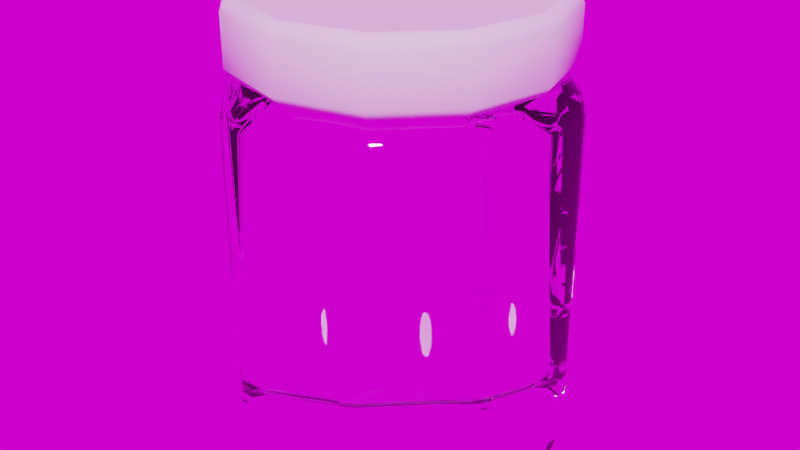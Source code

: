 # Source: JamJar.blend  (saved by Blender 2.91.10; exported with 4.5.12 LTS)
import bpy
from mathutils import Matrix  # noqa: F401  (used for matrix-valued properties, if any)

bpy.ops.wm.read_factory_settings(use_empty=True)
scene = bpy.context.scene
scene.name = 'Scene'

# ---- collections
col_collection = bpy.data.collections.new('Collection'); scene.collection.children.link(col_collection)

# ---- images (referenced by path relative to the original .blend; pixels are not part of the script)
import os
ASSET_DIR = os.environ.get("B2B_ASSET_DIR", "")  # directory of the original .blend (textures are referenced by path, not embedded)
HERE = os.path.dirname(os.path.abspath(__file__))  # packed textures are extracted next to this script under _unpacked/

def load_image(name, relpath, width, height, colorspace="sRGB"):
    """Load a texture the original file referenced (path relative to the .blend, or extracted next to this script)."""
    p = next((c for c in (os.path.join(HERE, relpath), os.path.join(ASSET_DIR, relpath)) if relpath and os.path.exists(c)), "")
    if p:
        img = bpy.data.images.load(p, check_existing=True)
        img.name = name
    else:  # same state as the original file: an image datablock whose file is absent (Cycles renders it pink)
        img = bpy.data.images.new(name, width, height)
        img.source = "FILE"
        img.filepath = "//" + (relpath or name)
    img.colorspace_settings.name = colorspace
    return img
img_pano_outside_jpg = load_image('PANO_OUTSIDE.jpg', 'PANO_OUTSIDE.jpg', 1024, 1024, 'sRGB')

# ---- materials (node trees are filled in below, after node groups)
mat_glass = bpy.data.materials.new('Glass')
mat_glass.surface_render_method = 'BLENDED'
mat_glass.blend_method = 'BLEND'
mat_glass.alpha_threshold = 0.0
mat_glass.use_raytrace_refraction = True
mat_glass.use_screen_refraction = True
mat_glass.use_sss_translucency = True
mat_glass.thickness_mode = 'SLAB'
mat_glass.use_thickness_from_shadow = True
mat_glass.line_color = (0.0, 0.0, 0.0, 1.0)

# ---- node groups
ng_auto_smooth = bpy.data.node_groups.new('Auto Smooth', 'GeometryNodeTree')
_s = ng_auto_smooth.interface.new_socket(name='Geometry', in_out='OUTPUT', socket_type='NodeSocketGeometry')
_s = ng_auto_smooth.interface.new_socket(name='Geometry', in_out='INPUT', socket_type='NodeSocketGeometry')
_s = ng_auto_smooth.interface.new_socket(name='Angle', in_out='INPUT', socket_type='NodeSocketFloat')
_s.subtype = 'ANGLE'
_s.min_value = 0.0
_s.max_value = 3.142
ng_auto_smooth.is_modifier = True
_N = ng_auto_smooth.nodes; _L = ng_auto_smooth.links
n0 = _N.new('NodeGroupOutput'); n0.name = 'Group Output'; n0.location = (480, -100)
n1 = _N.new('NodeGroupInput'); n1.name = 'Group Input'; n1.location = (-420, -300)
n2 = _N.new('NodeGroupInput'); n2.name = 'Group Input.001'; n2.location = (-60, -100)
n3 = _N.new('GeometryNodeSetShadeSmooth'); n3.name = 'Set Shade Smooth'; n3.location = (120, -100)
n3.domain = 'EDGE'
n4 = _N.new('GeometryNodeSetShadeSmooth'); n4.name = 'Set Shade Smooth.001'; n4.location = (300, -100)
n5 = _N.new('GeometryNodeInputMeshEdgeAngle'); n5.name = 'Edge Angle'; n5.location = (-420, -220)
n6 = _N.new('GeometryNodeInputEdgeSmooth'); n6.name = 'Is Edge Smooth'; n6.location = (-60, -160)
n7 = _N.new('GeometryNodeInputShadeSmooth'); n7.name = 'Is Face Smooth'; n7.location = (-240, -340)
n8 = _N.new('FunctionNodeBooleanMath'); n8.name = 'Boolean Math'; n8.location = (-60, -220)
n9 = _N.new('FunctionNodeCompare'); n9.name = 'Compare'; n9.location = (-240, -180)
n9.operation = 'LESS_EQUAL'
_L.new(n5.outputs[0], n9.inputs[0])
_L.new(n4.outputs[0], n0.inputs[0])
_L.new(n1.outputs[1], n9.inputs[1])
_L.new(n9.outputs[0], n8.inputs[0])
_L.new(n7.outputs[0], n8.inputs[1])
_L.new(n2.outputs[0], n3.inputs[0])
_L.new(n6.outputs[0], n3.inputs[1])
_L.new(n3.outputs[0], n4.inputs[0])
_L.new(n8.outputs[0], n3.inputs[2])
n0.is_active_output = True

# ---- material node trees
mat_glass.use_nodes = True; mat_glass.node_tree.nodes.clear()
_N = mat_glass.node_tree.nodes; _L = mat_glass.node_tree.links
n0 = _N.new('ShaderNodeOutputMaterial'); n0.name = 'Material Output'; n0.location = (300, 300)
n1 = _N.new('ShaderNodeBsdfGlass'); n1.name = 'Glass BSDF'; n1.location = (26, 289)
n1.distribution = 'BECKMANN'
n1.inputs[2].default_value = 1.45
_L.new(n1.outputs[0], n0.inputs[0])
n0.is_active_output = True

# ---- world
world_world = bpy.data.worlds.new('World'); scene.world = world_world
world_world.use_nodes = True; world_world.node_tree.nodes.clear()
_N = world_world.node_tree.nodes; _L = world_world.node_tree.links
n0 = _N.new('ShaderNodeOutputWorld'); n0.name = 'World Output'; n0.location = (300, 300)
n1 = _N.new('ShaderNodeBackground'); n1.name = 'Background'; n1.location = (10, 300)
n2 = _N.new('ShaderNodeTexEnvironment'); n2.name = 'Environment Texture'; n2.location = (-266, 302)
n2.image = img_pano_outside_jpg
_L.new(n1.outputs[0], n0.inputs[0])
_L.new(n2.outputs[0], n1.inputs[0])
n0.is_active_output = True
world_world.color = (0.05088, 0.05088, 0.05088)
world_world.use_sun_shadow = False
world_world.sun_shadow_jitter_overblur = 0.0

# ---- meshes
me_cube = bpy.data.meshes.new('Cube')
me_cube.from_pydata([(0.7855, 0.4042, 1.5), (0.8507, 0.247, 1.5), (0.8377, 0.3336, 1.5), (0.247, 0.8507, 1.5), (0.4042, 0.7855, 1.5), (0.3336, 0.8377, 1.5), (0.4042, -0.7855, 1.5), (0.247, -0.8507, 1.5), (0.3336, -0.8377, 1.5), (0.8507, -0.247, 1.5), (0.7855, -0.4042, 1.5), (0.8377, -0.3336, 1.5), (-0.4042, 0.7855, 1.5), (-0.247, 0.8507, 1.5), (-0.3336, 0.8377, 1.5), (-0.8507, 0.247, 1.5), (-0.7855, 0.4042, 1.5), (-0.8377, 0.3336, 1.5), (-0.7855, -0.4042, 1.5), (-0.8507, -0.247, 1.5), (-0.8377, -0.3336, 1.5), (-0.247, -0.8507, 1.5), (-0.4042, -0.7855, 1.5), (-0.3336, -0.8377, 1.5), (0.3832, 0.7173, -1.001), (0.2103, 0.789, -1.001), (0.3029, 0.768, -1.001), (0.2993, 1.0, -0.921), (0.4713, 0.9287, -0.921), (0.3914, 0.9791, -0.921), (0.789, 0.2103, -1.001), (0.7173, 0.3832, -1.001), (0.768, 0.3029, -1.001), (0.9287, 0.4713, -0.921), (1.0, 0.2993, -0.921), (0.9791, 0.3914, -0.921), (0.7173, -0.3832, -1.001), (0.789, -0.2103, -1.001), (0.768, -0.3029, -1.001), (1.0, -0.2993, -0.921), (0.9287, -0.4713, -0.921), (0.9791, -0.3914, -0.921), (0.2103, -0.789, -1.001), (0.3832, -0.7173, -1.001), (0.3029, -0.768, -1.001), (0.4713, -0.9287, -0.921), (0.2993, -1.0, -0.921), (0.3914, -0.9791, -0.921), (-0.7173, 0.3832, -1.001), (-0.789, 0.2103, -1.001), (-0.768, 0.3029, -1.001), (-1.0, 0.2993, -0.921), (-0.9287, 0.4713, -0.921), (-0.9791, 0.3914, -0.921), (-0.2103, 0.789, -1.001), (-0.3832, 0.7173, -1.001), (-0.3029, 0.768, -1.001), (-0.4713, 0.9287, -0.921), (-0.2993, 1.0, -0.921), (-0.3914, 0.9791, -0.921), (-0.3832, -0.7173, -1.001), (-0.2103, -0.789, -1.001), (-0.3029, -0.768, -1.001), (-0.2993, -1.0, -0.921), (-0.4713, -0.9287, -0.921), (-0.3914, -0.9791, -0.921), (-0.789, -0.2103, -1.001), (-0.7173, -0.3832, -1.001), (-0.768, -0.3029, -1.001), (-0.9287, -0.4713, -0.921), (-1.0, -0.2993, -0.921), (-0.9791, -0.3914, -0.921), (0.921, 0.2663, -1.0), (0.8494, 0.4388, -1.0), (0.9, 0.3586, -1.0), (0.4388, 0.8494, -1.0), (0.2663, 0.921, -1.0), (0.3586, 0.9, -1.0), (-0.921, -0.2663, -1.0), (-0.8494, -0.4388, -1.0), (-0.9, -0.3586, -1.0), (-0.4388, -0.8494, -1.0), (-0.2663, -0.921, -1.0), (-0.3586, -0.9, -1.0), (0.2663, -0.921, -1.0), (0.4388, -0.8494, -1.0), (0.3586, -0.9, -1.0), (0.8494, -0.4388, -1.0), (0.921, -0.2663, -1.0), (0.9, -0.3586, -1.0), (-0.2663, 0.921, -1.0), (-0.4388, 0.8494, -1.0), (-0.3586, 0.9, -1.0), (-0.8494, 0.4388, -1.0), (-0.921, 0.2663, -1.0), (-0.9, 0.3586, -1.0), (0.6769, 0.3673, -0.972), (0.7487, 0.1944, -0.972), (0.7276, 0.287, -0.972), (0.1944, 0.7487, -0.972), (0.3673, 0.6769, -0.972), (0.287, 0.7276, -0.972), (-0.6769, -0.3673, -0.972), (-0.7487, -0.1944, -0.972), (-0.7276, -0.287, -0.972), (-0.1944, -0.7487, -0.972), (-0.3673, -0.6769, -0.972), (-0.287, -0.7276, -0.972), (0.3673, -0.6769, -0.972), (0.1944, -0.7487, -0.972), (0.287, -0.7276, -0.972), (0.7487, -0.1944, -0.972), (0.6769, -0.3673, -0.972), (0.7276, -0.287, -0.972), (-0.3673, 0.6769, -0.972), (-0.1944, 0.7487, -0.972), (-0.287, 0.7276, -0.972), (-0.7487, 0.1944, -0.972), (-0.6769, 0.3673, -0.972), (-0.7276, 0.287, -0.972), (0.2988, 0.9976, 1.294), (0.4702, 0.9265, 1.294), (0.3901, 0.9757, 1.295), (0.9265, 0.4702, 1.294), (0.9976, 0.2988, 1.294), (0.9757, 0.3901, 1.295), (-0.2988, -0.9976, 1.294), (-0.4702, -0.9265, 1.294), (-0.3901, -0.9757, 1.295), (-0.9265, -0.4702, 1.294), (-0.9976, -0.2988, 1.294), (-0.9757, -0.3901, 1.295), (0.9976, -0.2988, 1.294), (0.9265, -0.4702, 1.294), (0.9757, -0.3901, 1.295), (0.4702, -0.9265, 1.294), (0.2988, -0.9976, 1.294), (0.3901, -0.9757, 1.295), (-0.9976, 0.2988, 1.294), (-0.9265, 0.4702, 1.294), (-0.9757, 0.3901, 1.295), (-0.4702, 0.9265, 1.294), (-0.2988, 0.9976, 1.294), (-0.3901, 0.9757, 1.295), (0.288, 0.9706, 1.386), (0.2661, 0.9091, 1.454), (0.3777, 0.9459, 1.387), (0.3513, 0.8812, 1.453), (0.431, 0.8406, 1.454), (0.4585, 0.8998, 1.386), (0.9091, 0.2661, 1.454), (0.9706, 0.288, 1.386), (0.8812, 0.3513, 1.453), (0.9459, 0.3777, 1.387), (0.8998, 0.4585, 1.386), (0.8406, 0.431, 1.454), (-0.288, -0.9706, 1.386), (-0.2661, -0.9091, 1.454), (-0.3777, -0.9459, 1.387), (-0.3513, -0.8812, 1.453), (-0.431, -0.8406, 1.454), (-0.4585, -0.8998, 1.386), (-0.9091, -0.2661, 1.454), (-0.9706, -0.288, 1.386), (-0.8812, -0.3513, 1.453), (-0.9459, -0.3777, 1.387), (-0.8998, -0.4585, 1.386), (-0.8406, -0.431, 1.454), (0.9706, -0.288, 1.386), (0.9091, -0.2661, 1.454), (0.9459, -0.3777, 1.387), (0.8812, -0.3513, 1.453), (0.8406, -0.431, 1.454), (0.8998, -0.4585, 1.386), (0.2661, -0.9091, 1.454), (0.288, -0.9706, 1.386), (0.3513, -0.8812, 1.453), (0.3777, -0.9459, 1.387), (0.4585, -0.8998, 1.386), (0.431, -0.8406, 1.454), (-0.9706, 0.288, 1.386), (-0.9091, 0.2661, 1.454), (-0.9459, 0.3777, 1.387), (-0.8812, 0.3513, 1.453), (-0.8406, 0.431, 1.454), (-0.8998, 0.4585, 1.386), (-0.2661, 0.9091, 1.454), (-0.288, 0.9706, 1.386), (-0.3513, 0.8812, 1.453), (-0.3777, 0.9459, 1.387), (-0.4585, 0.8998, 1.386), (-0.431, 0.8406, 1.454), (0.6577, 0.3384, 1.5), (0.7123, 0.2068, 1.5), (0.7014, 0.2793, 1.5), (0.2068, 0.7123, 1.5), (0.3384, 0.6577, 1.5), (0.2793, 0.7014, 1.5), (0.3384, -0.6577, 1.5), (0.2068, -0.7123, 1.5), (0.2793, -0.7014, 1.5), (0.7123, -0.2068, 1.5), (0.6577, -0.3384, 1.5), (0.7014, -0.2793, 1.5), (-0.3384, 0.6577, 1.5), (-0.2068, 0.7123, 1.5), (-0.2793, 0.7014, 1.5), (-0.7123, 0.2068, 1.5), (-0.6577, 0.3384, 1.5), (-0.7014, 0.2793, 1.5), (-0.6577, -0.3384, 1.5), (-0.7123, -0.2068, 1.5), (-0.7014, -0.2793, 1.5), (-0.2068, -0.7123, 1.5), (-0.3384, -0.6577, 1.5), (-0.2793, -0.7014, 1.5)], [], [(36, 43, 108, 112), (11, 9, 201, 203), (60, 67, 102, 106), (42, 61, 105, 109), (123, 33, 28, 121), (48, 55, 114, 118), (141, 57, 52, 139), (70, 51, 94, 78), (58, 142, 120, 27), (64, 127, 129, 69), (135, 45, 40, 133), (70, 130, 138, 51), (73, 75, 28, 33), (34, 124, 132, 39), (91, 93, 52, 57), (46, 136, 126, 63), (30, 37, 111, 97), (54, 25, 99, 115), (79, 81, 64, 69), (85, 87, 40, 45), (66, 49, 117, 103), (31, 24, 75, 73), (88, 72, 34, 39), (55, 48, 93, 91), (46, 63, 82, 84), (76, 90, 58, 27), (43, 36, 87, 85), (25, 54, 90, 76), (61, 42, 84, 82), (37, 30, 72, 88), (49, 66, 78, 94), (67, 60, 81, 79), (24, 31, 96, 100), (4, 0, 155, 148), (10, 6, 179, 172), (22, 18, 167, 160), (20, 164, 167, 18), (16, 12, 191, 184), (120, 144, 146, 122), (2, 152, 155, 0), (126, 156, 158, 128), (34, 72, 74, 35), (35, 74, 73, 33), (76, 27, 29, 77), (77, 29, 28, 75), (70, 78, 80, 71), (71, 80, 79, 69), (82, 63, 65, 83), (83, 65, 64, 81), (46, 84, 86, 47), (47, 86, 85, 45), (88, 39, 41, 89), (89, 41, 40, 87), (58, 90, 92, 59), (59, 92, 91, 57), (94, 51, 53, 95), (95, 53, 52, 93), (124, 34, 35, 125), (125, 35, 33, 123), (27, 120, 122, 29), (29, 122, 121, 28), (57, 141, 143, 59), (59, 143, 142, 58), (133, 40, 41, 134), (134, 41, 39, 132), (136, 46, 47, 137), (137, 47, 45, 135), (127, 64, 65, 128), (128, 65, 63, 126), (51, 138, 140, 53), (53, 140, 139, 52), (69, 129, 131, 71), (71, 131, 130, 70), (72, 30, 32, 74), (74, 32, 31, 73), (25, 76, 77, 26), (26, 77, 75, 24), (78, 66, 68, 80), (80, 68, 67, 79), (61, 82, 83, 62), (62, 83, 81, 60), (84, 42, 44, 86), (86, 44, 43, 85), (37, 88, 89, 38), (38, 89, 87, 36), (90, 54, 56, 92), (92, 56, 55, 91), (49, 94, 95, 50), (50, 95, 93, 48), (48, 118, 119, 50), (50, 119, 117, 49), (102, 67, 68, 104), (104, 68, 66, 103), (24, 100, 101, 26), (26, 101, 99, 25), (114, 55, 56, 116), (116, 56, 54, 115), (42, 109, 110, 44), (44, 110, 108, 43), (111, 37, 38, 113), (113, 38, 36, 112), (30, 97, 98, 32), (32, 98, 96, 31), (60, 106, 107, 62), (62, 107, 105, 61), (187, 144, 120, 142), (149, 154, 123, 121), (1, 9, 169, 150), (7, 21, 157, 174), (175, 156, 126, 136), (161, 166, 129, 127), (19, 15, 181, 162), (169, 9, 11, 171), (132, 168, 170, 134), (173, 178, 135, 133), (7, 174, 176, 8), (181, 15, 17, 183), (138, 180, 182, 140), (185, 190, 141, 139), (13, 186, 188, 14), (189, 143, 141, 190), (14, 188, 191, 12), (183, 17, 16, 184), (140, 182, 185, 139), (177, 137, 135, 178), (8, 176, 179, 6), (171, 11, 10, 172), (134, 170, 173, 133), (165, 131, 129, 166), (163, 180, 138, 130), (159, 23, 22, 160), (128, 158, 161, 127), (153, 125, 123, 154), (151, 168, 132, 124), (147, 5, 4, 148), (122, 146, 149, 121), (157, 21, 23, 159), (1, 150, 152, 2), (145, 3, 5, 147), (187, 142, 143, 189), (19, 162, 164, 20), (163, 130, 131, 165), (175, 136, 137, 177), (151, 124, 125, 153), (189, 190, 191, 188), (187, 189, 188, 186), (183, 184, 185, 182), (181, 183, 182, 180), (177, 178, 179, 176), (175, 177, 176, 174), (171, 172, 173, 170), (169, 171, 170, 168), (165, 166, 167, 164), (163, 165, 164, 162), (159, 160, 161, 158), (157, 159, 158, 156), (153, 154, 155, 152), (151, 153, 152, 150), (147, 148, 149, 146), (145, 147, 146, 144), (156, 175, 174, 157), (168, 151, 150, 169), (144, 187, 186, 145), (190, 185, 184, 191), (180, 163, 162, 181), (166, 161, 160, 167), (178, 173, 172, 179), (154, 149, 148, 155), (13, 3, 145, 186), (21, 7, 199, 213), (4, 5, 197, 196), (0, 4, 196, 192), (10, 11, 203, 202), (1, 2, 194, 193), (9, 1, 193, 201), (7, 8, 200, 199), (2, 0, 192, 194), (8, 6, 198, 200), (12, 16, 208, 204), (23, 21, 213, 215), (17, 15, 207, 209), (22, 23, 215, 214), (3, 13, 205, 195), (16, 17, 209, 208), (15, 19, 211, 207), (19, 20, 212, 211), (13, 14, 206, 205), (20, 18, 210, 212), (6, 10, 202, 198), (5, 3, 195, 197), (14, 12, 204, 206), (18, 22, 214, 210), (118, 114, 116, 115, 99, 101, 100, 96, 98, 97, 111, 113, 112, 108, 110, 109, 105, 107, 106, 102, 104, 103, 117, 119)])
me_cube.polygons.foreach_set('use_smooth', [True] * 193)
_k = set([(24, 26), (24, 31), (25, 26), (25, 54), (27, 29), (27, 58), (28, 29), (28, 33), (29, 122), (30, 32), (30, 37), (31, 32), (33, 35), (34, 35), (34, 39), (35, 125), (36, 38), (36, 43), (37, 38), (39, 41), (40, 41), (40, 45), (41, 134), (42, 44), (42, 61), (43, 44), (45, 47), (46, 47), (46, 63), (47, 137), (48, 50), (48, 55), (49, 50), (49, 66), (51, 53), (51, 70), (52, 53), (52, 57), (53, 140), (54, 56), (55, 56), (57, 59), (58, 59), (59, 143), (60, 62), (60, 67), (61, 62), (63, 65), (64, 65), (64, 69), (65, 128), (66, 68), (67, 68), (69, 71), (70, 71), (71, 131), (96, 98), (96, 100), (97, 98), (97, 111), (99, 101), (99, 115), (100, 101), (102, 104), (102, 106), (103, 104), (103, 117), (105, 107), (105, 109), (106, 107), (108, 110), (108, 112), (109, 110), (111, 113), (112, 113), (114, 116), (114, 118), (115, 116), (117, 119), (118, 119)])
me_cube.attributes.new('sharp_edge', 'BOOLEAN', 'EDGE').data.foreach_set('value', [ (min(e.vertices), max(e.vertices)) in _k for e in me_cube.edges])
_uv = me_cube.uv_layers.new(name='UVMap')
_uv.uv.foreach_set('vector', [0.3333, 0.6695, 0.2945, 0.7083, 0.295, 0.7079, 0.3329, 0.67, 0.6373, 0.6699, 0.6373, 0.6577, 0.6373, 0.6577, 0.6373, 0.6699, 0.2055, 0.7083, 0.1667, 0.6695, 0.1671, 0.67, 0.205, 0.7079, 0.2744, 0.7167, 0.2256, 0.7167, 0.2262, 0.7167, 0.2738, 0.7167, 0.625, 0.5572, 0.3849, 0.5572, 0.3849, 0.4428, 0.625, 0.4428, 0.1667, 0.5805, 0.2055, 0.5417, 0.205, 0.5421, 0.1671, 0.58, 0.625, 0.3072, 0.3849, 0.3072, 0.3849, 0.1928, 0.625, 0.1928, 0.125, 0.6624, 0.125, 0.5876, 0.1349, 0.5917, 0.1349, 0.6583, 0.3849, 0.3376, 0.625, 0.3376, 0.625, 0.4124, 0.3849, 0.4124, 0.3849, 0.008917, 0.625, 0.008909, 0.625, 0.06609, 0.3849, 0.06608, 0.625, 0.8072, 0.3849, 0.8072, 0.3849, 0.6928, 0.625, 0.6928, 0.3849, 0.08758, 0.625, 0.08757, 0.625, 0.1624, 0.3849, 0.1624, 0.3562, 0.5701, 0.3049, 0.5188, 0.3089, 0.5089, 0.3661, 0.5661, 0.3849, 0.5876, 0.625, 0.5876, 0.625, 0.6624, 0.3849, 0.6624, 0.1951, 0.5188, 0.1438, 0.5701, 0.1339, 0.5661, 0.1911, 0.5089, 0.3849, 0.8376, 0.625, 0.8376, 0.625, 0.9124, 0.3849, 0.9124, 0.3417, 0.6006, 0.3417, 0.6494, 0.3417, 0.6488, 0.3417, 0.6012, 0.2256, 0.5333, 0.2744, 0.5333, 0.2738, 0.5333, 0.2262, 0.5333, 0.1438, 0.6799, 0.1951, 0.7312, 0.1911, 0.7411, 0.1339, 0.6839, 0.3049, 0.7312, 0.3562, 0.6799, 0.3661, 0.6839, 0.3089, 0.7411, 0.1583, 0.6494, 0.1583, 0.6006, 0.1583, 0.6012, 0.1583, 0.6488, 0.3333, 0.5805, 0.2945, 0.5417, 0.3049, 0.5188, 0.3562, 0.5701, 0.3651, 0.6583, 0.3651, 0.5917, 0.3849, 0.5876, 0.3849, 0.6624, 0.2055, 0.5417, 0.1667, 0.5805, 0.1438, 0.5701, 0.1951, 0.5188, 0.2874, 0.75, 0.2126, 0.75, 0.2167, 0.7401, 0.2833, 0.7401, 0.2833, 0.5099, 0.2167, 0.5099, 0.2126, 0.5, 0.2874, 0.5, 0.2945, 0.7083, 0.3333, 0.6695, 0.3562, 0.6799, 0.3049, 0.7312, 0.2744, 0.5333, 0.2256, 0.5333, 0.2167, 0.5099, 0.2833, 0.5099, 0.2256, 0.7167, 0.2744, 0.7167, 0.2833, 0.7401, 0.2167, 0.7401, 0.3417, 0.6494, 0.3417, 0.6006, 0.3651, 0.5917, 0.3651, 0.6583, 0.1583, 0.6006, 0.1583, 0.6494, 0.1349, 0.6583, 0.1349, 0.5917, 0.1667, 0.6695, 0.2055, 0.7083, 0.1951, 0.7312, 0.1438, 0.6799, 0.2945, 0.5417, 0.3333, 0.5805, 0.3329, 0.58, 0.295, 0.5421, 0.6964, 0.5209, 0.6459, 0.5714, 0.643, 0.5701, 0.6951, 0.518, 0.6459, 0.6786, 0.6964, 0.7291, 0.6951, 0.732, 0.643, 0.6799, 0.8036, 0.7291, 0.8541, 0.6786, 0.857, 0.6799, 0.8049, 0.732, 0.8627, 0.6699, 0.8649, 0.6708, 0.857, 0.6799, 0.8541, 0.6786, 0.8541, 0.5714, 0.8036, 0.5209, 0.8049, 0.518, 0.857, 0.5701, 0.7126, 0.5, 0.7141, 0.5039, 0.7026, 0.5063, 0.7015, 0.5036, 0.6373, 0.5801, 0.6351, 0.5792, 0.643, 0.5701, 0.6459, 0.5714, 0.7874, 0.75, 0.7859, 0.7461, 0.7974, 0.7437, 0.7985, 0.7464, 0.3849, 0.5876, 0.3651, 0.5917, 0.3651, 0.5791, 0.3821, 0.5756, 0.3736, 0.5756, 0.3651, 0.5791, 0.3562, 0.5701, 0.3661, 0.5661, 0.2833, 0.5099, 0.2874, 0.5, 0.2994, 0.5014, 0.2951, 0.5117, 0.2951, 0.5117, 0.2994, 0.5014, 0.3089, 0.5089, 0.3049, 0.5188, 0.125, 0.6624, 0.1349, 0.6583, 0.1367, 0.6701, 0.1264, 0.6744, 0.1264, 0.6744, 0.1367, 0.6701, 0.1438, 0.6799, 0.1339, 0.6839, 0.2167, 0.7401, 0.2126, 0.75, 0.2006, 0.7486, 0.2049, 0.7383, 0.2049, 0.7383, 0.2006, 0.7486, 0.1911, 0.7411, 0.1951, 0.7312, 0.2874, 0.75, 0.2833, 0.7401, 0.2951, 0.7383, 0.2994, 0.7486, 0.2994, 0.7486, 0.2951, 0.7383, 0.3049, 0.7312, 0.3089, 0.7411, 0.3651, 0.6583, 0.3849, 0.6624, 0.3821, 0.6744, 0.3651, 0.6709, 0.3651, 0.6709, 0.3736, 0.6744, 0.3661, 0.6839, 0.3562, 0.6799, 0.2126, 0.5, 0.2167, 0.5099, 0.2049, 0.5117, 0.2006, 0.5014, 0.2006, 0.5014, 0.2049, 0.5117, 0.1951, 0.5188, 0.1911, 0.5089, 0.1349, 0.5917, 0.125, 0.5876, 0.1264, 0.5756, 0.1367, 0.5799, 0.1367, 0.5799, 0.1264, 0.5756, 0.1339, 0.5661, 0.1438, 0.5701, 0.625, 0.5876, 0.3849, 0.5876, 0.3849, 0.575, 0.625, 0.575, 0.625, 0.575, 0.3849, 0.575, 0.3849, 0.5572, 0.625, 0.5572, 0.3849, 0.4124, 0.625, 0.4124, 0.625, 0.425, 0.3849, 0.425, 0.3849, 0.425, 0.625, 0.425, 0.625, 0.4428, 0.3849, 0.4428, 0.3849, 0.3072, 0.625, 0.3072, 0.625, 0.325, 0.3849, 0.325, 0.3849, 0.325, 0.625, 0.325, 0.625, 0.3376, 0.3849, 0.3376, 0.625, 0.6928, 0.3849, 0.6928, 0.3849, 0.675, 0.625, 0.675, 0.625, 0.675, 0.3849, 0.675, 0.3849, 0.6624, 0.625, 0.6624, 0.625, 0.8376, 0.3849, 0.8376, 0.3849, 0.825, 0.625, 0.825, 0.625, 0.825, 0.3849, 0.825, 0.3849, 0.8072, 0.625, 0.8072, 0.625, 0.008909, 0.3849, 0.008917, 0.3849, 0.0, 0.625, 0.0, 0.625, 0.925, 0.3849, 0.925, 0.3849, 0.9124, 0.625, 0.9124, 0.3849, 0.1624, 0.625, 0.1624, 0.625, 0.175, 0.3849, 0.175, 0.3849, 0.175, 0.625, 0.175, 0.625, 0.1928, 0.3849, 0.1928, 0.3849, 0.06608, 0.625, 0.06609, 0.625, 0.075, 0.3849, 0.075, 0.3849, 0.075, 0.625, 0.075, 0.625, 0.08757, 0.3849, 0.08758, 0.3651, 0.5917, 0.3417, 0.6006, 0.3417, 0.5888, 0.3614, 0.5806, 0.3614, 0.5806, 0.3417, 0.5888, 0.3333, 0.5805, 0.3562, 0.5701, 0.2744, 0.5333, 0.2833, 0.5099, 0.2951, 0.5117, 0.2862, 0.5333, 0.2862, 0.5333, 0.2951, 0.5117, 0.3049, 0.5188, 0.2945, 0.5417, 0.1349, 0.6583, 0.1583, 0.6494, 0.1583, 0.6612, 0.1367, 0.6701, 0.1367, 0.6701, 0.1583, 0.6612, 0.1667, 0.6695, 0.1438, 0.6799, 0.2256, 0.7167, 0.2167, 0.7401, 0.2049, 0.7383, 0.2138, 0.7167, 0.2138, 0.7167, 0.2049, 0.7383, 0.1951, 0.7312, 0.2055, 0.7083, 0.2833, 0.7401, 0.2744, 0.7167, 0.2862, 0.7167, 0.2951, 0.7383, 0.2951, 0.7383, 0.2862, 0.7167, 0.2945, 0.7083, 0.3049, 0.7312, 0.3417, 0.6494, 0.3651, 0.6583, 0.3614, 0.6694, 0.3417, 0.6612, 0.3417, 0.6612, 0.3614, 0.6694, 0.3562, 0.6799, 0.3333, 0.6695, 0.2167, 0.5099, 0.2256, 0.5333, 0.2138, 0.5333, 0.2049, 0.5117, 0.2049, 0.5117, 0.2138, 0.5333, 0.2055, 0.5417, 0.1951, 0.5188, 0.1583, 0.6006, 0.1349, 0.5917, 0.1367, 0.5799, 0.1583, 0.5888, 0.1583, 0.5888, 0.1367, 0.5799, 0.1438, 0.5701, 0.1667, 0.5805, 0.1667, 0.5805, 0.1671, 0.58, 0.1592, 0.5892, 0.1583, 0.5888, 0.1583, 0.5888, 0.1592, 0.5892, 0.1583, 0.6012, 0.1583, 0.6006, 0.1671, 0.67, 0.1667, 0.6695, 0.1583, 0.6612, 0.1592, 0.6608, 0.1592, 0.6608, 0.1583, 0.6612, 0.1583, 0.6494, 0.1583, 0.6488, 0.2945, 0.5417, 0.295, 0.5421, 0.2858, 0.5342, 0.2862, 0.5333, 0.2862, 0.5333, 0.2858, 0.5342, 0.2738, 0.5333, 0.2744, 0.5333, 0.205, 0.5421, 0.2055, 0.5417, 0.2138, 0.5333, 0.2142, 0.5342, 0.2142, 0.5342, 0.2138, 0.5333, 0.2256, 0.5333, 0.2262, 0.5333, 0.2744, 0.7167, 0.2738, 0.7167, 0.2858, 0.7158, 0.2862, 0.7167, 0.2862, 0.7167, 0.2858, 0.7158, 0.295, 0.7079, 0.2945, 0.7083, 0.3417, 0.6488, 0.3417, 0.6494, 0.3417, 0.6612, 0.3408, 0.6608, 0.3408, 0.6608, 0.3417, 0.6612, 0.3333, 0.6695, 0.3329, 0.67, 0.3417, 0.6006, 0.3417, 0.6012, 0.3408, 0.5892, 0.3417, 0.5888, 0.3417, 0.5888, 0.3408, 0.5892, 0.3329, 0.58, 0.3333, 0.5805, 0.2055, 0.7083, 0.205, 0.7079, 0.2142, 0.7158, 0.2138, 0.7167, 0.2138, 0.7167, 0.2142, 0.7158, 0.2262, 0.7167, 0.2256, 0.7167, 0.7859, 0.5039, 0.7141, 0.5039, 0.7126, 0.5, 0.7874, 0.5, 0.6928, 0.5127, 0.6377, 0.5678, 0.6339, 0.5661, 0.6911, 0.5089, 0.6373, 0.5923, 0.6373, 0.6577, 0.6343, 0.6589, 0.6343, 0.5911, 0.7173, 0.7377, 0.7827, 0.7377, 0.7839, 0.7407, 0.7161, 0.7407, 0.7141, 0.7461, 0.7859, 0.7461, 0.7874, 0.75, 0.7126, 0.75, 0.8072, 0.7373, 0.8623, 0.6822, 0.8661, 0.6839, 0.8089, 0.7411, 0.8627, 0.6577, 0.8627, 0.5923, 0.8657, 0.5911, 0.8657, 0.6589, 0.6343, 0.6589, 0.6373, 0.6577, 0.6373, 0.6699, 0.6351, 0.6708, 0.625, 0.6624, 0.6289, 0.6609, 0.6313, 0.6724, 0.6286, 0.6735, 0.6377, 0.6822, 0.6928, 0.7373, 0.6911, 0.7411, 0.6339, 0.6839, 0.7173, 0.7377, 0.7161, 0.7407, 0.7042, 0.7399, 0.7051, 0.7377, 0.8657, 0.5911, 0.8627, 0.5923, 0.8627, 0.5801, 0.8649, 0.5792, 0.875, 0.5876, 0.8711, 0.5891, 0.8687, 0.5776, 0.8714, 0.5765, 0.8623, 0.5678, 0.8072, 0.5127, 0.8089, 0.5089, 0.8661, 0.5661, 0.7827, 0.5123, 0.7839, 0.5093, 0.7958, 0.5101, 0.7949, 0.5123, 0.7974, 0.5063, 0.7985, 0.5036, 0.8089, 0.5089, 0.8072, 0.5127, 0.7949, 0.5123, 0.7958, 0.5101, 0.8049, 0.518, 0.8036, 0.5209, 0.8649, 0.5792, 0.8627, 0.5801, 0.8541, 0.5714, 0.857, 0.5701, 0.8714, 0.5765, 0.8687, 0.5776, 0.8623, 0.5678, 0.8661, 0.5661, 0.7026, 0.7437, 0.7015, 0.7464, 0.6911, 0.7411, 0.6928, 0.7373, 0.7051, 0.7377, 0.7042, 0.7399, 0.6951, 0.732, 0.6964, 0.7291, 0.6351, 0.6708, 0.6373, 0.6699, 0.6459, 0.6786, 0.643, 0.6799, 0.6286, 0.6735, 0.6313, 0.6724, 0.6377, 0.6822, 0.6339, 0.6839, 0.8687, 0.6724, 0.8714, 0.6735, 0.8661, 0.6839, 0.8623, 0.6822, 0.8711, 0.6609, 0.8711, 0.5891, 0.875, 0.5876, 0.875, 0.6624, 0.7958, 0.7399, 0.7949, 0.7377, 0.8036, 0.7291, 0.8049, 0.732, 0.7985, 0.7464, 0.7974, 0.7437, 0.8072, 0.7373, 0.8089, 0.7411, 0.6313, 0.5776, 0.6286, 0.5765, 0.6339, 0.5661, 0.6377, 0.5678, 0.6289, 0.5891, 0.6289, 0.6609, 0.625, 0.6624, 0.625, 0.5876, 0.7042, 0.5101, 0.7051, 0.5123, 0.6964, 0.5209, 0.6951, 0.518, 0.7015, 0.5036, 0.7026, 0.5063, 0.6928, 0.5127, 0.6911, 0.5089, 0.7839, 0.7407, 0.7827, 0.7377, 0.7949, 0.7377, 0.7958, 0.7399, 0.6373, 0.5923, 0.6343, 0.5911, 0.6351, 0.5792, 0.6373, 0.5801, 0.7161, 0.5093, 0.7173, 0.5123, 0.7051, 0.5123, 0.7042, 0.5101, 0.7859, 0.5039, 0.7874, 0.5, 0.7985, 0.5036, 0.7974, 0.5063, 0.8627, 0.6577, 0.8657, 0.6589, 0.8649, 0.6708, 0.8627, 0.6699, 0.8711, 0.6609, 0.875, 0.6624, 0.8714, 0.6735, 0.8687, 0.6724, 0.7141, 0.7461, 0.7126, 0.75, 0.7015, 0.7464, 0.7026, 0.7437, 0.6289, 0.5891, 0.625, 0.5876, 0.6286, 0.5765, 0.6313, 0.5776, 0.7974, 0.5063, 0.8072, 0.5127, 0.8049, 0.518, 0.7958, 0.5101, 0.7859, 0.5039, 0.7974, 0.5063, 0.7958, 0.5101, 0.7839, 0.5093, 0.8649, 0.5792, 0.857, 0.5701, 0.8623, 0.5678, 0.8687, 0.5776, 0.8657, 0.5911, 0.8649, 0.5792, 0.8687, 0.5776, 0.8711, 0.5891, 0.7026, 0.7437, 0.6928, 0.7373, 0.6951, 0.732, 0.7042, 0.7399, 0.7141, 0.7461, 0.7026, 0.7437, 0.7042, 0.7399, 0.7161, 0.7407, 0.6351, 0.6708, 0.643, 0.6799, 0.6377, 0.6822, 0.6313, 0.6724, 0.6343, 0.6589, 0.6351, 0.6708, 0.6313, 0.6724, 0.6289, 0.6609, 0.8687, 0.6724, 0.8623, 0.6822, 0.857, 0.6799, 0.8649, 0.6708, 0.8711, 0.6609, 0.8687, 0.6724, 0.8649, 0.6708, 0.8657, 0.6589, 0.7958, 0.7399, 0.8049, 0.732, 0.8072, 0.7373, 0.7974, 0.7437, 0.7839, 0.7407, 0.7958, 0.7399, 0.7974, 0.7437, 0.7859, 0.7461, 0.6313, 0.5776, 0.6377, 0.5678, 0.643, 0.5701, 0.6351, 0.5792, 0.6289, 0.5891, 0.6313, 0.5776, 0.6351, 0.5792, 0.6343, 0.5911, 0.7042, 0.5101, 0.6951, 0.518, 0.6928, 0.5127, 0.7026, 0.5063, 0.7161, 0.5093, 0.7042, 0.5101, 0.7026, 0.5063, 0.7141, 0.5039, 0.7859, 0.7461, 0.7141, 0.7461, 0.7161, 0.7407, 0.7839, 0.7407, 0.6289, 0.6609, 0.6289, 0.5891, 0.6343, 0.5911, 0.6343, 0.6589, 0.7141, 0.5039, 0.7859, 0.5039, 0.7839, 0.5093, 0.7161, 0.5093, 0.8072, 0.5127, 0.8623, 0.5678, 0.857, 0.5701, 0.8049, 0.518, 0.8711, 0.5891, 0.8711, 0.6609, 0.8657, 0.6589, 0.8657, 0.5911, 0.8623, 0.6822, 0.8072, 0.7373, 0.8049, 0.732, 0.857, 0.6799, 0.6928, 0.7373, 0.6377, 0.6822, 0.643, 0.6799, 0.6951, 0.732, 0.6377, 0.5678, 0.6928, 0.5127, 0.6951, 0.518, 0.643, 0.5701, 0.7827, 0.5123, 0.7173, 0.5123, 0.7161, 0.5093, 0.7839, 0.5093, 0.7827, 0.7377, 0.7173, 0.7377, 0.7173, 0.7377, 0.7827, 0.7377, 0.6964, 0.5209, 0.7051, 0.5123, 0.7051, 0.5123, 0.6964, 0.5209, 0.6459, 0.5714, 0.6964, 0.5209, 0.6964, 0.5209, 0.6459, 0.5714, 0.6459, 0.6786, 0.6373, 0.6699, 0.6373, 0.6699, 0.6459, 0.6786, 0.6373, 0.5923, 0.6373, 0.5801, 0.6373, 0.5801, 0.6373, 0.5923, 0.6373, 0.6577, 0.6373, 0.5923, 0.6373, 0.5923, 0.6373, 0.6577, 0.7173, 0.7377, 0.7051, 0.7377, 0.7051, 0.7377, 0.7173, 0.7377, 0.6373, 0.5801, 0.6459, 0.5714, 0.6459, 0.5714, 0.6373, 0.5801, 0.7051, 0.7377, 0.6964, 0.7291, 0.6964, 0.7291, 0.7051, 0.7377, 0.8036, 0.5209, 0.8541, 0.5714, 0.8541, 0.5714, 0.8036, 0.5209, 0.7949, 0.7377, 0.7827, 0.7377, 0.7827, 0.7377, 0.7949, 0.7377, 0.8627, 0.5801, 0.8627, 0.5923, 0.8627, 0.5923, 0.8627, 0.5801, 0.8036, 0.7291, 0.7949, 0.7377, 0.7949, 0.7377, 0.8036, 0.7291, 0.7173, 0.5123, 0.7827, 0.5123, 0.7827, 0.5123, 0.7173, 0.5123, 0.8541, 0.5714, 0.8627, 0.5801, 0.8627, 0.5801, 0.8541, 0.5714, 0.8627, 0.5923, 0.8627, 0.6577, 0.8627, 0.6577, 0.8627, 0.5923, 0.8627, 0.6577, 0.8627, 0.6699, 0.8627, 0.6699, 0.8627, 0.6577, 0.7827, 0.5123, 0.7949, 0.5123, 0.7949, 0.5123, 0.7827, 0.5123, 0.8627, 0.6699, 0.8541, 0.6786, 0.8541, 0.6786, 0.8627, 0.6699, 0.6964, 0.7291, 0.6459, 0.6786, 0.6459, 0.6786, 0.6964, 0.7291, 0.7051, 0.5123, 0.7173, 0.5123, 0.7173, 0.5123, 0.7051, 0.5123, 0.7949, 0.5123, 0.8036, 0.5209, 0.8036, 0.5209, 0.7949, 0.5123, 0.8541, 0.6786, 0.8036, 0.7291, 0.8036, 0.7291, 0.8541, 0.6786, 0.1671, 0.58, 0.205, 0.5421, 0.2142, 0.5342, 0.2262, 0.5333, 0.2738, 0.5333, 0.2858, 0.5342, 0.295, 0.5421, 0.3329, 0.58, 0.3408, 0.5892, 0.3417, 0.6012, 0.3417, 0.6488, 0.3408, 0.6608, 0.3329, 0.67, 0.295, 0.7079, 0.2858, 0.7158, 0.2738, 0.7167, 0.2262, 0.7167, 0.2142, 0.7158, 0.205, 0.7079, 0.1671, 0.67, 0.1592, 0.6608, 0.1583, 0.6488, 0.1583, 0.6012, 0.1592, 0.5892])
me_cube.materials.append(mat_glass)
me_cube.use_remesh_preserve_volume = False
me_cube.use_remesh_preserve_attributes = False
me_cube.use_mirror_vertex_groups = False
me_cube.update()
me_circle = bpy.data.meshes.new('Circle')
me_circle.from_pydata([(1.125e-09, 0.8868, -0.006641), (-0.4434, 0.768, -0.006641), (-0.768, 0.4434, -0.006641), (-0.8868, -5.451e-08, -0.006641), (-0.768, -0.4434, -0.006641), (-0.4434, -0.768, -0.006641), (-1.328e-07, -0.8868, -0.006641), (0.4434, -0.768, -0.006641), (0.768, -0.4434, -0.006641), (0.8868, -4.28e-07, -0.006641), (0.768, 0.4434, -0.006641), (0.4434, 0.768, -0.006641), (-1.676e-08, 0.9119, 0.4301), (7.72e-11, 0.9845, 0.36), (-4.889e-09, 0.9632, 0.4096), (-0.4922, 0.8526, 0.36), (-0.456, 0.7897, 0.4301), (-0.4816, 0.8342, 0.4096), (-0.8526, 0.4922, 0.36), (-0.7897, 0.456, 0.4301), (-0.8342, 0.4816, 0.4096), (-0.9845, -4.512e-08, 0.36), (-0.9119, -3.539e-08, 0.4301), (-0.9632, -4.238e-08, 0.4096), (-0.8526, -0.4922, 0.36), (-0.7897, -0.456, 0.4301), (-0.8342, -0.4816, 0.4096), (-0.4922, -0.8526, 0.36), (-0.456, -0.7897, 0.4301), (-0.4816, -0.8342, 0.4096), (-1.486e-07, -0.9845, 0.36), (-1.304e-07, -0.9119, 0.4301), (-1.432e-07, -0.9632, 0.4096), (0.4922, -0.8526, 0.36), (0.456, -0.7897, 0.4301), (0.4816, -0.8342, 0.4096), (0.8526, -0.4922, 0.36), (0.7897, -0.456, 0.4301), (0.8342, -0.4816, 0.4096), (0.9845, -4.598e-07, 0.36), (0.9119, -3.967e-07, 0.4301), (0.9632, -4.414e-07, 0.4096), (0.8526, 0.4922, 0.36), (0.7897, 0.456, 0.4301), (0.8342, 0.4816, 0.4096), (0.4922, 0.8526, 0.36), (0.456, 0.7897, 0.4301), (0.4816, 0.8342, 0.4096), (7.72e-11, 0.9845, 0.05763), (5.429e-10, 0.941, 0.005175), (-0.4705, 0.815, 0.005175), (-0.4922, 0.8526, 0.05763), (-0.815, 0.4705, 0.005175), (-0.8526, 0.4922, 0.05763), (-0.941, -4.929e-08, 0.005175), (-0.9845, -4.512e-08, 0.05763), (-0.815, -0.4705, 0.005175), (-0.8526, -0.4922, 0.05763), (-0.4705, -0.815, 0.005175), (-0.4922, -0.8526, 0.05763), (-1.415e-07, -0.941, 0.005175), (-1.486e-07, -0.9845, 0.05763), (0.4705, -0.815, 0.005175), (0.4922, -0.8526, 0.05763), (0.815, -0.4705, 0.005175), (0.8526, -0.4922, 0.05763), (0.941, -4.457e-07, 0.005175), (0.9845, -4.598e-07, 0.05763), (0.815, 0.4705, 0.005175), (0.8526, 0.4922, 0.05763), (0.4705, 0.815, 0.005175), (0.4922, 0.8526, 0.05763)], [], [(59, 61, 30, 27), (50, 49, 0, 1), (53, 55, 21, 18), (67, 69, 42, 39), (61, 63, 33, 30), (55, 57, 24, 21), (69, 71, 45, 42), (63, 65, 36, 33), (57, 59, 27, 24), (71, 48, 13, 45), (65, 67, 39, 36), (60, 58, 5, 6), (49, 70, 11, 0), (54, 52, 2, 3), (68, 66, 9, 10), (62, 60, 6, 7), (56, 54, 3, 4), (70, 68, 10, 11), (64, 62, 7, 8), (58, 56, 4, 5), (52, 50, 1, 2), (66, 64, 8, 9), (51, 53, 18, 15), (16, 12, 14, 17), (17, 14, 13, 15), (19, 16, 17, 20), (20, 17, 15, 18), (22, 19, 20, 23), (23, 20, 18, 21), (25, 22, 23, 26), (26, 23, 21, 24), (28, 25, 26, 29), (29, 26, 24, 27), (31, 28, 29, 32), (32, 29, 27, 30), (34, 31, 32, 35), (35, 32, 30, 33), (37, 34, 35, 38), (38, 35, 33, 36), (40, 37, 38, 41), (41, 38, 36, 39), (43, 40, 41, 44), (44, 41, 39, 42), (46, 43, 44, 47), (47, 44, 42, 45), (12, 46, 47, 14), (14, 47, 45, 13), (16, 19, 22, 25, 28, 31, 34, 37, 40, 43, 46, 12), (51, 48, 49, 50), (53, 51, 50, 52), (55, 53, 52, 54), (57, 55, 54, 56), (59, 57, 56, 58), (61, 59, 58, 60), (63, 61, 60, 62), (65, 63, 62, 64), (67, 65, 64, 66), (69, 67, 66, 68), (71, 69, 68, 70), (48, 71, 70, 49), (48, 51, 15, 13)])
me_circle.polygons.foreach_set('use_smooth', [True] * 61)
_k = set([(12, 16), (12, 46), (16, 19), (19, 22), (22, 25), (25, 28), (28, 31), (31, 34), (34, 37), (37, 40), (40, 43), (43, 46)])
me_circle.attributes.new('sharp_edge', 'BOOLEAN', 'EDGE').data.foreach_set('value', [ (min(e.vertices), max(e.vertices)) in _k for e in me_circle.edges])
_uv = me_circle.uv_layers.new(name='UVMap')
_uv.uv.foreach_set('vector', [0.0, 0.0, 0.0, 0.0, 0.0, 0.0, 0.0, 0.0, 0.0, 0.0, 0.0, 0.0, 0.0, 0.0, 0.0, 0.0, 0.0, 0.0, 0.0, 0.0, 0.0, 0.0, 0.0, 0.0, 0.0, 0.0, 0.0, 0.0, 0.0, 0.0, 0.0, 0.0, 0.0, 0.0, 0.0, 0.0, 0.0, 0.0, 0.0, 0.0, 0.0, 0.0, 0.0, 0.0, 0.0, 0.0, 0.0, 0.0, 0.0, 0.0, 0.0, 0.0, 0.0, 0.0, 0.0, 0.0, 0.0, 0.0, 0.0, 0.0, 0.0, 0.0, 0.0, 0.0, 0.0, 0.0, 0.0, 0.0, 0.0, 0.0, 0.0, 0.0, 0.0, 0.0, 0.0, 0.0, 0.0, 0.0, 0.0, 0.0, 0.0, 0.0, 0.0, 0.0, 0.0, 0.0, 0.0, 0.0, 0.0, 0.0, 0.0, 0.0, 0.0, 0.0, 0.0, 0.0, 0.0, 0.0, 0.0, 0.0, 0.0, 0.0, 0.0, 0.0, 0.0, 0.0, 0.0, 0.0, 0.0, 0.0, 0.0, 0.0, 0.0, 0.0, 0.0, 0.0, 0.0, 0.0, 0.0, 0.0, 0.0, 0.0, 0.0, 0.0, 0.0, 0.0, 0.0, 0.0, 0.0, 0.0, 0.0, 0.0, 0.0, 0.0, 0.0, 0.0, 0.0, 0.0, 0.0, 0.0, 0.0, 0.0, 0.0, 0.0, 0.0, 0.0, 0.0, 0.0, 0.0, 0.0, 0.0, 0.0, 0.0, 0.0, 0.0, 0.0, 0.0, 0.0, 0.0, 0.0, 0.0, 0.0, 0.0, 0.0, 0.0, 0.0, 0.0, 0.0, 0.0, 0.0, 0.0, 0.0, 0.0, 0.0, 0.0, 0.0, 0.0, 0.0, 0.0, 0.0, 0.0, 0.0, 0.0, 0.0, 0.0, 0.0, 0.0, 0.0, 0.0, 0.0, 0.0, 0.0, 0.0, 0.0, 0.0, 0.0, 0.0, 0.0, 0.0, 0.0, 0.0, 0.0, 0.0, 0.0, 0.0, 0.0, 0.0, 0.0, 0.0, 0.0, 0.0, 0.0, 0.0, 0.0, 0.0, 0.0, 0.0, 0.0, 0.0, 0.0, 0.0, 0.0, 0.0, 0.0, 0.0, 0.0, 0.0, 0.0, 0.0, 0.0, 0.0, 0.0, 0.0, 0.0, 0.0, 0.0, 0.0, 0.0, 0.0, 0.0, 0.0, 0.0, 0.0, 0.0, 0.0, 0.0, 0.0, 0.0, 0.0, 0.0, 0.0, 0.0, 0.0, 0.0, 0.0, 0.0, 0.0, 0.0, 0.0, 0.0, 0.0, 0.0, 0.0, 0.0, 0.0, 0.0, 0.0, 0.0, 0.0, 0.0, 0.0, 0.0, 0.0, 0.0, 0.0, 0.0, 0.0, 0.0, 0.0, 0.0, 0.0, 0.0, 0.0, 0.0, 0.0, 0.0, 0.0, 0.0, 0.0, 0.0, 0.0, 0.0, 0.0, 0.0, 0.0, 0.0, 0.0, 0.0, 0.0, 0.0, 0.0, 0.0, 0.0, 0.0, 0.0, 0.0, 0.0, 0.0, 0.0, 0.0, 0.0, 0.0, 0.0, 0.0, 0.0, 0.0, 0.0, 0.0, 0.0, 0.0, 0.0, 0.0, 0.0, 0.0, 0.0, 0.0, 0.0, 0.0, 0.0, 0.0, 0.0, 0.0, 0.0, 0.0, 0.0, 0.0, 0.0, 0.0, 0.0, 0.0, 0.0, 0.0, 0.0, 0.0, 0.0, 0.0, 0.0, 0.0, 0.0, 0.0, 0.0, 0.0, 0.0, 0.0, 0.0, 0.0, 0.0, 0.0, 0.0, 0.0, 0.0, 0.0, 0.0, 0.0, 0.0, 0.0, 0.0, 0.0, 0.0, 0.0, 0.0, 0.0, 0.0, 0.0, 0.0, 0.0, 0.0, 0.0, 0.0, 0.0, 0.0, 0.0, 0.0, 0.0, 0.0, 0.0, 0.0, 0.0, 0.0, 0.0, 0.0, 0.0, 0.0, 0.0, 0.0, 0.0, 0.0, 0.0, 0.0, 0.0, 0.0, 0.0, 0.0, 0.0, 0.0, 0.0, 0.0, 0.0, 0.0, 0.0, 0.0, 0.0, 0.0, 0.0, 0.0, 0.0, 0.0, 0.0, 0.0, 0.0, 0.0, 0.0, 0.0, 0.0, 0.0, 0.0, 0.0, 0.0, 0.0, 0.0, 0.0, 0.0, 0.0, 0.0, 0.0, 0.0, 0.0, 0.0, 0.0, 0.0, 0.0, 0.0, 0.0, 0.0, 0.0, 0.0, 0.0, 0.0, 0.0, 0.0, 0.0, 0.0, 0.0, 0.0, 0.0, 0.0, 0.0, 0.0, 0.0, 0.0, 0.0, 0.0, 0.0, 0.0, 0.0, 0.0, 0.0, 0.0, 0.0, 0.0, 0.0, 0.0, 0.0, 0.0, 0.0, 0.0, 0.0, 0.0, 0.0, 0.0, 0.0, 0.0, 0.0, 0.0, 0.0, 0.0, 0.0, 0.0, 0.0, 0.0, 0.0, 0.0, 0.0, 0.0, 0.0, 0.0, 0.0, 0.0, 0.0, 0.0, 0.0, 0.0, 0.0, 0.0])
me_circle.use_remesh_fix_poles = True
me_circle.use_remesh_preserve_attributes = False
me_circle.use_mirror_vertex_groups = False
me_circle.update()
me_cube_001 = bpy.data.meshes.new('Cube.001')
me_cube_001.from_pydata([(0.1172, 0.8688, 0.182), (0.5069, 0.7072, 0.182), (-0.1172, 0.8688, 0.182), (0.1327, 0.9133, 0.1791), (0.5275, 0.7495, 0.1791), (-0.1327, 0.9133, 0.1791), (0.1485, 0.9583, 0.1211), (0.1335, 0.9146, 0.0621), (0.5481, 0.7925, 0.1212), (-0.1485, 0.9583, 0.1211), (-0.1335, 0.9146, 0.0621), (-0.5481, 0.7925, 0.1213), (-0.5288, 0.7507, 0.06217), (-0.5274, 0.7495, 0.1791), (-0.7925, 0.5481, 0.1233), (-0.7493, 0.5273, 0.1792), (-0.9583, 0.1485, 0.1232), (-0.7509, 0.5289, 0.06226), (-0.9149, 0.1336, 0.06223), (-0.7452, 0.5279, 0.06586), (-0.9101, 0.1306, 0.06585), (-0.7439, 0.5269, 0.05216), (-0.5279, 0.7452, 0.06586), (-0.1306, 0.9101, 0.06585), (-0.5269, 0.7439, 0.05216), (-0.1304, 0.9086, 0.05216), (-0.5277, 0.7488, 0.05689), (-0.1331, 0.9126, 0.05691), (-0.7488, 0.5277, 0.05689), (-0.5482, 0.7925, -0.001036), (-0.5274, 0.7485, -0.05685), (-0.1486, 0.9583, -0.001035), (-0.7925, 0.5482, -0.001036), (-0.7485, 0.5274, -0.05685), (-0.9583, 0.1486, -0.001035), (-0.9122, 0.133, -0.05687), (-0.9583, -0.1486, -0.001035), (-0.9126, 0.1331, 0.05691), (-0.9126, -0.1331, 0.05691), (-0.9086, 0.1304, 0.05216), (-0.9086, -0.1304, 0.05216), (-0.7439, -0.5269, 0.05216), (-0.9101, -0.1306, 0.06585), (-0.7452, -0.5279, 0.06586), (-0.9147, -0.1335, 0.06214), (-0.9583, -0.1485, 0.1213), (-0.7507, -0.5288, 0.06217), (-0.7925, -0.5481, 0.1213), (-0.5288, -0.7508, 0.06222), (-0.1335, -0.9148, 0.06219), (-0.5279, -0.7452, 0.06586), (-0.5481, -0.7925, 0.1231), (-0.5274, -0.7494, 0.1792), (-0.1485, -0.9583, 0.1215), (-0.1326, -0.9132, 0.1792), (0.1485, -0.9583, 0.1232), (0.1326, -0.9131, 0.1792), (0.5481, -0.7925, 0.1233), (0.1336, -0.9149, 0.06223), (0.5289, -0.7509, 0.06226), (0.1306, -0.9101, 0.06585), (0.5279, -0.7452, 0.06586), (0.1304, -0.9086, 0.05216), (-0.1306, -0.9101, 0.06585), (-0.1304, -0.9086, 0.05216), (-0.5269, -0.7439, 0.05216), (-0.1331, -0.9126, 0.05691), (-0.5277, -0.7488, 0.05689), (0.1331, -0.9126, 0.05691), (-0.1486, -0.9583, -0.001035), (-0.133, -0.9122, -0.05687), (-0.5482, -0.7925, -0.001036), (0.1486, -0.9583, -0.001035), (0.5482, -0.7925, -0.001036), (0.133, -0.9122, -0.05687), (0.5274, -0.7485, -0.05685), (0.1304, -0.9086, -0.05195), (0.5269, -0.7439, -0.05195), (0.1306, -0.9101, -0.06564), (-0.1304, -0.9086, -0.05195), (-0.5269, -0.7439, -0.05195), (-0.1306, -0.9101, -0.06564), (-0.5279, -0.7452, -0.06566), (-0.1335, -0.9148, -0.06198), (-0.1482, -0.9584, -0.1213), (-0.5289, -0.7509, -0.06206), (0.1336, -0.9149, -0.06202), (0.5289, -0.7509, -0.0621), (0.1482, -0.9584, -0.123), (0.1401, -0.9114, -0.179), (0.5483, -0.7924, -0.1232), (0.5216, -0.753, -0.1791), (0.7924, -0.5483, -0.1232), (0.753, -0.5216, -0.1791), (0.9584, -0.1482, -0.1232), (0.7509, -0.5289, -0.0621), (0.915, -0.1336, -0.06207), (0.7452, -0.5279, -0.06566), (0.7439, -0.5269, -0.05195), (0.9101, -0.1306, -0.06564), (0.5279, -0.7452, -0.06566), (0.9086, -0.1304, -0.05195), (0.9101, 0.1306, -0.06564), (0.9086, 0.1304, -0.05195), (0.7452, 0.5279, -0.06566), (0.915, 0.1336, -0.06207), (0.7509, 0.5289, -0.0621), (0.9584, 0.1482, -0.1232), (0.9113, 0.1401, -0.1791), (0.7924, 0.5483, -0.1232), (0.753, 0.5216, -0.1791), (0.5483, 0.7924, -0.1232), (0.5216, 0.753, -0.1791), (0.1482, 0.9584, -0.123), (0.5289, 0.7509, -0.0621), (0.1336, 0.9149, -0.06202), (0.5279, 0.7452, -0.06566), (0.1306, 0.9101, -0.06564), (0.5269, 0.7439, -0.05195), (0.1304, 0.9086, -0.05195), (0.7439, 0.5269, -0.05195), (0.5274, 0.7485, -0.05685), (0.5482, 0.7925, -0.001036), (0.133, 0.9122, -0.05687), (0.7485, 0.5274, -0.05685), (0.9122, 0.133, -0.05687), (0.7925, 0.5482, -0.001036), (0.9583, 0.1486, -0.001035), (0.7488, 0.5277, 0.05689), (0.9126, 0.1331, 0.05691), (0.5277, 0.7488, 0.05689), (0.7439, 0.5269, 0.05216), (0.9086, 0.1304, 0.05216), (0.7452, 0.5279, 0.06586), (0.5269, 0.7439, 0.05216), (0.1304, 0.9086, 0.05216), (0.5279, 0.7452, 0.06586), (0.1306, 0.9101, 0.06585), (0.5287, 0.7507, 0.06213), (0.7507, 0.5288, 0.06217), (0.9148, 0.1335, 0.06219), (0.7925, 0.5481, 0.1214), (0.9583, 0.1485, 0.1231), (0.7495, 0.5274, 0.1791), (0.9132, 0.1326, 0.1792), (0.7072, 0.5069, 0.182), (0.8688, 0.1172, 0.182), (0.8688, -0.1172, 0.182), (0.7072, -0.5069, 0.182), (0.9132, -0.1327, 0.1791), (0.7495, -0.5274, 0.1791), (0.9583, -0.1485, 0.1213), (0.9147, -0.1335, 0.06214), (0.7925, -0.5481, 0.1213), (0.7507, -0.5288, 0.06217), (0.7452, -0.5279, 0.06586), (0.9101, -0.1306, 0.06585), (0.7439, -0.5269, 0.05216), (0.9086, -0.1304, 0.05216), (0.5269, -0.7439, 0.05216), (0.7488, -0.5277, 0.05689), (0.9126, -0.1331, 0.05691), (0.5277, -0.7488, 0.05689), (0.7925, -0.5482, -0.001036), (0.7485, -0.5274, -0.05685), (0.9583, -0.1486, -0.001035), (0.9122, -0.133, -0.05687), (0.9101, 0.1306, 0.06585), (0.5273, -0.7493, 0.1792), (0.5069, -0.7072, 0.182), (0.1172, -0.8688, 0.182), (-0.1172, -0.8688, 0.182), (-0.5069, -0.7072, 0.182), (-0.7072, -0.5069, 0.182), (-0.8688, -0.1172, 0.182), (-0.7495, -0.5274, 0.1791), (-0.9132, -0.1327, 0.1791), (-0.9131, 0.1326, 0.1792), (-0.8688, 0.1172, 0.182), (-0.7072, 0.5069, 0.182), (-0.5069, 0.7072, 0.182), (0.1331, 0.9126, 0.05691), (0.1486, 0.9583, -0.001035), (-0.133, 0.9122, -0.05687), (-0.1304, 0.9086, -0.05195), (-0.5269, 0.7439, -0.05195), (-0.1306, 0.9101, -0.06564), (-0.5279, 0.7452, -0.06566), (-0.1335, 0.9148, -0.06198), (-0.5289, 0.7509, -0.06206), (-0.1482, 0.9584, -0.1213), (-0.5483, 0.7924, -0.123), (-0.1401, 0.9115, -0.179), (-0.5217, 0.7531, -0.179), (0.1401, 0.9114, -0.179), (-0.134, 0.8754, -0.1818), (-0.5012, 0.7231, -0.1818), (0.134, 0.8754, -0.1818), (0.5012, 0.7231, -0.1818), (0.7231, 0.5012, -0.1818), (0.8754, 0.134, -0.1818), (0.8754, -0.134, -0.1818), (0.7231, -0.5012, -0.1818), (0.9113, -0.1401, -0.1791), (0.5012, -0.7231, -0.1818), (0.134, -0.8754, -0.1818), (-0.134, -0.8754, -0.1818), (-0.5012, -0.7231, -0.1818), (-0.1401, -0.9115, -0.179), (-0.5217, -0.7531, -0.179), (-0.5483, -0.7924, -0.123), (-0.753, -0.5216, -0.1791), (-0.9113, -0.1401, -0.1791), (-0.7924, -0.5483, -0.1232), (-0.7231, -0.5012, -0.1818), (-0.8754, -0.134, -0.1818), (-0.8754, 0.134, -0.1818), (-0.7231, 0.5012, -0.1818), (-0.9113, 0.1401, -0.1791), (-0.753, 0.5216, -0.1791), (-0.9584, 0.1482, -0.1232), (-0.7924, 0.5483, -0.1232), (-0.9584, -0.1482, -0.1232), (-0.915, 0.1336, -0.06207), (-0.7509, 0.5289, -0.0621), (-0.915, -0.1336, -0.06207), (-0.9101, 0.1306, -0.06564), (-0.7452, 0.5279, -0.06566), (-0.9086, 0.1304, -0.05195), (-0.9101, -0.1306, -0.06564), (-0.7452, -0.5279, -0.06566), (-0.9086, -0.1304, -0.05195), (-0.7439, -0.5269, -0.05195), (-0.9122, -0.133, -0.05687), (-0.7485, -0.5274, -0.05685), (-0.7925, -0.5482, -0.001036), (-0.5274, -0.7485, -0.05685), (-0.7488, -0.5277, 0.05689), (-0.7509, -0.5289, -0.0621), (-0.7439, 0.5269, -0.05195), (0.1172, 0.8688, 0.152), (0.5069, 0.7072, 0.152), (-0.1172, 0.8688, 0.152), (0.1304, 0.9006, 0.152), (0.5201, 0.7389, 0.152), (-0.1304, 0.9006, 0.152), (0.1422, 0.929, 0.1209), (0.1309, 0.9006, 0.08847), (0.5319, 0.7673, 0.1209), (-0.1422, 0.929, 0.1209), (-0.1309, 0.9006, 0.08847), (-0.5319, 0.7673, 0.1209), (-0.5206, 0.7389, 0.08847), (-0.5201, 0.7389, 0.152), (-0.7673, 0.5319, 0.1224), (-0.7389, 0.5201, 0.152), (-0.929, 0.1422, 0.1224), (-0.7389, 0.5206, 0.08847), (-0.9006, 0.1309, 0.08847), (-0.7279, 0.5162, 0.08739), (-0.8896, 0.1266, 0.08739), (-0.7279, 0.5162, 0.0292), (-0.5162, 0.7279, 0.08739), (-0.1266, 0.8896, 0.08739), (-0.5162, 0.7279, 0.0292), (-0.1266, 0.8896, 0.0292), (-0.5205, 0.7387, 0.02955), (-0.1309, 0.9005, 0.02955), (-0.7387, 0.5205, 0.02955), (-0.5319, 0.7672, -0.000672), (-0.5205, 0.7387, -0.02935), (-0.1423, 0.929, -0.000672), (-0.7672, 0.5319, -0.0006719), (-0.7387, 0.5205, -0.02935), (-0.929, 0.1423, -0.0006719), (-0.9005, 0.1309, -0.02935), (-0.929, -0.1423, -0.000672), (-0.9005, 0.1309, 0.02956), (-0.9005, -0.1309, 0.02955), (-0.8896, 0.1266, 0.0292), (-0.8896, -0.1266, 0.0292), (-0.7279, -0.5162, 0.0292), (-0.8896, -0.1266, 0.08739), (-0.7279, -0.5162, 0.08739), (-0.9006, -0.1309, 0.08847), (-0.929, -0.1422, 0.1209), (-0.7389, -0.5206, 0.08847), (-0.7673, -0.5319, 0.1209), (-0.5206, -0.7389, 0.08847), (-0.1309, -0.9006, 0.08847), (-0.5162, -0.7279, 0.08739), (-0.5319, -0.7673, 0.1224), (-0.5201, -0.7389, 0.152), (-0.1422, -0.929, 0.1209), (-0.1304, -0.9006, 0.152), (0.1422, -0.929, 0.1224), (0.1304, -0.9006, 0.152), (0.5319, -0.7673, 0.1224), (0.1309, -0.9006, 0.08847), (0.5206, -0.7389, 0.08847), (0.1266, -0.8896, 0.08739), (0.5162, -0.7279, 0.08739), (0.1266, -0.8896, 0.0292), (-0.1266, -0.8896, 0.08739), (-0.1266, -0.8896, 0.0292), (-0.5162, -0.7279, 0.0292), (-0.1309, -0.9005, 0.02955), (-0.5205, -0.7387, 0.02955), (0.1309, -0.9005, 0.02956), (-0.1423, -0.929, -0.000672), (-0.1309, -0.9005, -0.02935), (-0.5319, -0.7672, -0.000672), (0.1423, -0.929, -0.0006719), (0.5319, -0.7672, -0.0006719), (0.1309, -0.9005, -0.02935), (0.5205, -0.7387, -0.02935), (0.1266, -0.8896, -0.02899), (0.5162, -0.7279, -0.02899), (0.1266, -0.8896, -0.08719), (-0.1266, -0.8896, -0.02899), (-0.5162, -0.7279, -0.02899), (-0.1266, -0.8896, -0.08719), (-0.5162, -0.7279, -0.08719), (-0.1309, -0.9006, -0.08826), (-0.1422, -0.929, -0.1207), (-0.5206, -0.7389, -0.08826), (0.1309, -0.9006, -0.08826), (0.5206, -0.7389, -0.08826), (0.1422, -0.929, -0.1222), (0.1376, -0.8991, -0.1518), (0.5319, -0.7673, -0.1222), (0.5147, -0.7426, -0.1518), (0.7673, -0.5319, -0.1222), (0.7426, -0.5147, -0.1518), (0.929, -0.1422, -0.1222), (0.7389, -0.5206, -0.08826), (0.9006, -0.1309, -0.08826), (0.7279, -0.5162, -0.08719), (0.7279, -0.5162, -0.02899), (0.8896, -0.1266, -0.08719), (0.5162, -0.7279, -0.08719), (0.8896, -0.1266, -0.02899), (0.8896, 0.1266, -0.08719), (0.8896, 0.1266, -0.02899), (0.7279, 0.5162, -0.08719), (0.9006, 0.1309, -0.08826), (0.7389, 0.5206, -0.08826), (0.929, 0.1422, -0.1222), (0.8991, 0.1376, -0.1518), (0.7673, 0.5319, -0.1222), (0.7426, 0.5147, -0.1518), (0.5319, 0.7673, -0.1222), (0.5147, 0.7426, -0.1518), (0.1422, 0.929, -0.1222), (0.5206, 0.7389, -0.08826), (0.1309, 0.9006, -0.08826), (0.5162, 0.7279, -0.08719), (0.1266, 0.8896, -0.08719), (0.5162, 0.7279, -0.02899), (0.1266, 0.8896, -0.02899), (0.7279, 0.5162, -0.02899), (0.5205, 0.7387, -0.02935), (0.5319, 0.7672, -0.0006719), (0.1309, 0.9005, -0.02935), (0.7387, 0.5205, -0.02935), (0.9005, 0.1309, -0.02935), (0.7672, 0.5319, -0.000672), (0.929, 0.1423, -0.000672), (0.7387, 0.5205, 0.02955), (0.9005, 0.1309, 0.02955), (0.5205, 0.7387, 0.02955), (0.7279, 0.5162, 0.0292), (0.8896, 0.1266, 0.0292), (0.7279, 0.5162, 0.08739), (0.5162, 0.7279, 0.0292), (0.1266, 0.8896, 0.0292), (0.5162, 0.7279, 0.08739), (0.1266, 0.8896, 0.08739), (0.5206, 0.7389, 0.08847), (0.7389, 0.5206, 0.08847), (0.9006, 0.1309, 0.08847), (0.7673, 0.5319, 0.1209), (0.929, 0.1422, 0.1224), (0.7389, 0.5201, 0.152), (0.9006, 0.1304, 0.152), (0.7072, 0.5069, 0.152), (0.8688, 0.1172, 0.152), (0.8688, -0.1172, 0.152), (0.7072, -0.5069, 0.152), (0.9006, -0.1304, 0.152), (0.7389, -0.5201, 0.152), (0.929, -0.1422, 0.1209), (0.9006, -0.1309, 0.08847), (0.7673, -0.5319, 0.1209), (0.7389, -0.5206, 0.08847), (0.7279, -0.5162, 0.08739), (0.8896, -0.1266, 0.08739), (0.7279, -0.5162, 0.0292), (0.8896, -0.1266, 0.0292), (0.5162, -0.7279, 0.0292), (0.7387, -0.5205, 0.02955), (0.9005, -0.1309, 0.02955), (0.5205, -0.7387, 0.02955), (0.7672, -0.5319, -0.000672), (0.7387, -0.5205, -0.02935), (0.929, -0.1423, -0.000672), (0.9005, -0.1309, -0.02935), (0.8896, 0.1266, 0.08739), (0.5201, -0.7389, 0.152), (0.5069, -0.7072, 0.152), (0.1172, -0.8688, 0.152), (-0.1172, -0.8688, 0.152), (-0.5069, -0.7072, 0.152), (-0.7072, -0.5069, 0.152), (-0.8688, -0.1172, 0.152), (-0.7389, -0.5201, 0.152), (-0.9006, -0.1304, 0.152), (-0.9006, 0.1304, 0.152), (-0.8688, 0.1172, 0.152), (-0.7072, 0.5069, 0.152), (-0.5069, 0.7072, 0.152), (0.1309, 0.9005, 0.02956), (0.1423, 0.929, -0.0006719), (-0.1309, 0.9005, -0.02935), (-0.1266, 0.8896, -0.02899), (-0.5162, 0.7279, -0.02899), (-0.1266, 0.8896, -0.08719), (-0.5162, 0.7279, -0.08719), (-0.1309, 0.9006, -0.08826), (-0.5206, 0.7389, -0.08826), (-0.1422, 0.929, -0.1207), (-0.5319, 0.7673, -0.1222), (-0.1376, 0.8991, -0.1518), (-0.5147, 0.7426, -0.1518), (0.1376, 0.8991, -0.1518), (-0.134, 0.8754, -0.1518), (-0.5012, 0.7231, -0.1518), (0.134, 0.8754, -0.1518), (0.5012, 0.7231, -0.1518), (0.7231, 0.5012, -0.1518), (0.8754, 0.134, -0.1518), (0.8754, -0.134, -0.1518), (0.7231, -0.5012, -0.1518), (0.8991, -0.1376, -0.1518), (0.5012, -0.7231, -0.1518), (0.134, -0.8754, -0.1518), (-0.134, -0.8754, -0.1518), (-0.5012, -0.7231, -0.1518), (-0.1376, -0.8991, -0.1518), (-0.5147, -0.7426, -0.1518), (-0.5319, -0.7673, -0.1222), (-0.7426, -0.5147, -0.1518), (-0.8991, -0.1376, -0.1518), (-0.7673, -0.5319, -0.1222), (-0.7231, -0.5012, -0.1518), (-0.8754, -0.134, -0.1518), (-0.8754, 0.134, -0.1518), (-0.7231, 0.5012, -0.1518), (-0.8991, 0.1376, -0.1518), (-0.7426, 0.5147, -0.1518), (-0.929, 0.1422, -0.1222), (-0.7673, 0.5319, -0.1222), (-0.929, -0.1422, -0.1222), (-0.9006, 0.1309, -0.08826), (-0.7389, 0.5206, -0.08826), (-0.9006, -0.1309, -0.08826), (-0.8896, 0.1266, -0.08719), (-0.7279, 0.5162, -0.08719), (-0.8896, 0.1266, -0.02899), (-0.8896, -0.1266, -0.08719), (-0.7279, -0.5162, -0.08719), (-0.8896, -0.1266, -0.02899), (-0.7279, -0.5162, -0.02899), (-0.9005, -0.1309, -0.02935), (-0.7387, -0.5205, -0.02935), (-0.7672, -0.5319, -0.000672), (-0.5205, -0.7387, -0.02935), (-0.7387, -0.5205, 0.02955), (-0.7389, -0.5206, -0.08826), (-0.7279, 0.5162, -0.02899)], [], [(3, 0, 1, 4), (2, 0, 3, 5), (3, 4, 8, 6), (6, 9, 5, 3), (7, 10, 9, 6), (138, 7, 6, 8), (10, 12, 11, 9), (9, 11, 13, 5), (12, 17, 14, 11), (11, 14, 15, 13), (177, 15, 14, 16), (17, 18, 16, 14), (17, 19, 20, 18), (17, 12, 22, 19), (39, 20, 19, 21), (24, 21, 19, 22), (23, 25, 24, 22), (10, 23, 22, 12), (25, 27, 26, 24), (26, 28, 21, 24), (26, 27, 31, 29), (28, 26, 29, 32), (30, 33, 32, 29), (183, 30, 29, 31), (33, 35, 34, 32), (32, 34, 37, 28), (36, 34, 35, 233), (38, 37, 34, 36), (21, 28, 37, 39), (37, 38, 40, 39), (39, 40, 42, 20), (42, 40, 41, 43), (237, 41, 40, 38), (43, 46, 44, 42), (44, 18, 20, 42), (18, 44, 45, 16), (47, 45, 44, 46), (46, 48, 51, 47), (48, 46, 43, 50), (48, 49, 53, 51), (48, 50, 63, 49), (47, 51, 52, 175), (51, 53, 54, 52), (49, 58, 55, 53), (53, 55, 56, 54), (168, 56, 55, 57), (58, 59, 57, 55), (61, 59, 58, 60), (58, 49, 63, 60), (159, 61, 60, 62), (64, 62, 60, 63), (50, 65, 64, 63), (65, 67, 66, 64), (66, 68, 62, 64), (66, 67, 71, 69), (68, 66, 69, 72), (72, 69, 70, 74), (69, 71, 236, 70), (73, 72, 74, 75), (72, 73, 162, 68), (77, 75, 74, 76), (74, 70, 79, 76), (100, 77, 76, 78), (81, 78, 76, 79), (80, 82, 81, 79), (236, 80, 79, 70), (82, 85, 83, 81), (83, 86, 78, 81), (86, 83, 84, 88), (83, 85, 210, 84), (87, 86, 88, 90), (87, 100, 78, 86), (88, 84, 208, 89), (89, 91, 90, 88), (92, 90, 91, 93), (95, 87, 90, 92), (93, 203, 94, 92), (96, 95, 92, 94), (96, 99, 97, 95), (87, 95, 97, 100), (98, 97, 99, 101), (100, 97, 98, 77), (99, 102, 103, 101), (96, 105, 102, 99), (103, 102, 104, 120), (102, 105, 106, 104), (106, 105, 107, 109), (105, 96, 94, 107), (107, 94, 203, 108), (108, 110, 109, 107), (111, 109, 110, 112), (114, 106, 109, 111), (112, 194, 113, 111), (115, 114, 111, 113), (115, 117, 116, 114), (106, 114, 116, 104), (117, 119, 118, 116), (104, 116, 118, 120), (119, 123, 121, 118), (121, 124, 120, 118), (124, 121, 122, 126), (121, 123, 182, 122), (125, 124, 126, 127), (125, 103, 120, 124), (128, 129, 127, 126), (130, 128, 126, 122), (128, 131, 132, 129), (128, 130, 134, 131), (167, 132, 131, 133), (131, 134, 136, 133), (135, 137, 136, 134), (181, 135, 134, 130), (137, 7, 138, 136), (138, 139, 133, 136), (139, 138, 8, 141), (140, 139, 141, 142), (133, 139, 140, 167), (141, 8, 4, 143), (142, 141, 143, 144), (146, 144, 143, 145), (1, 145, 143, 4), (146, 147, 149, 144), (149, 147, 148, 150), (153, 151, 149, 150), (151, 142, 144, 149), (152, 140, 142, 151), (154, 152, 151, 153), (59, 154, 153, 57), (57, 153, 150, 168), (154, 155, 156, 152), (154, 59, 61, 155), (155, 157, 158, 156), (159, 157, 155, 61), (157, 160, 161, 158), (162, 160, 157, 159), (161, 160, 163, 165), (160, 162, 73, 163), (163, 73, 75, 164), (164, 166, 165, 163), (166, 125, 127, 165), (129, 161, 165, 127), (101, 166, 164, 98), (125, 166, 101, 103), (164, 75, 77, 98), (162, 159, 62, 68), (161, 129, 132, 158), (158, 132, 167, 156), (140, 152, 156, 167), (148, 169, 168, 150), (170, 56, 168, 169), (170, 171, 54, 56), (54, 171, 172, 52), (172, 173, 175, 52), (174, 176, 175, 173), (45, 47, 175, 176), (16, 45, 176, 177), (174, 178, 177, 176), (177, 178, 179, 15), (179, 180, 13, 15), (2, 5, 13, 180), (135, 25, 23, 137), (10, 7, 137, 23), (181, 27, 25, 135), (181, 130, 122, 182), (27, 181, 182, 31), (123, 183, 31, 182), (183, 123, 119, 184), (183, 184, 185, 30), (184, 186, 187, 185), (117, 186, 184, 119), (186, 188, 189, 187), (115, 188, 186, 117), (189, 188, 190, 191), (188, 115, 113, 190), (192, 193, 191, 190), (190, 113, 194, 192), (193, 192, 195, 196), (192, 194, 197, 195), (194, 112, 198, 197), (112, 110, 199, 198), (110, 108, 200, 199), (108, 203, 201, 200), (203, 93, 202, 201), (93, 91, 204, 202), (91, 89, 205, 204), (89, 208, 206, 205), (208, 209, 207, 206), (209, 208, 84, 210), (210, 213, 211, 209), (209, 211, 214, 207), (212, 211, 213, 222), (211, 212, 215, 214), (212, 218, 216, 215), (218, 219, 217, 216), (219, 218, 220, 221), (222, 220, 218, 212), (223, 224, 221, 220), (225, 223, 220, 222), (223, 226, 227, 224), (223, 225, 229, 226), (226, 228, 239, 227), (226, 229, 231, 228), (231, 229, 230, 232), (229, 225, 238, 230), (232, 234, 233, 231), (233, 35, 228, 231), (235, 36, 233, 234), (234, 236, 71, 235), (236, 234, 232, 80), (36, 235, 237, 38), (67, 237, 235, 71), (237, 67, 65, 41), (230, 82, 80, 232), (238, 85, 82, 230), (238, 225, 222, 213), (85, 238, 213, 210), (33, 239, 228, 35), (187, 227, 239, 185), (33, 30, 185, 239), (189, 224, 227, 187), (224, 189, 191, 221), (221, 191, 193, 219), (219, 193, 196, 217), (41, 65, 50, 43), (243, 244, 241, 240), (242, 245, 243, 240), (243, 246, 248, 244), (246, 243, 245, 249), (247, 246, 249, 250), (378, 248, 246, 247), (250, 249, 251, 252), (249, 245, 253, 251), (252, 251, 254, 257), (251, 253, 255, 254), (417, 256, 254, 255), (257, 254, 256, 258), (257, 258, 260, 259), (257, 259, 262, 252), (279, 261, 259, 260), (264, 262, 259, 261), (263, 262, 264, 265), (250, 252, 262, 263), (265, 264, 266, 267), (266, 264, 261, 268), (266, 269, 271, 267), (268, 272, 269, 266), (270, 269, 272, 273), (423, 271, 269, 270), (273, 272, 274, 275), (272, 268, 277, 274), (276, 473, 275, 274), (278, 276, 274, 277), (261, 279, 277, 268), (277, 279, 280, 278), (279, 260, 282, 280), (282, 283, 281, 280), (477, 278, 280, 281), (283, 282, 284, 286), (284, 282, 260, 258), (258, 256, 285, 284), (287, 286, 284, 285), (286, 287, 291, 288), (288, 290, 283, 286), (288, 291, 293, 289), (288, 289, 303, 290), (287, 415, 292, 291), (291, 292, 294, 293), (289, 293, 295, 298), (293, 294, 296, 295), (408, 297, 295, 296), (298, 295, 297, 299), (301, 300, 298, 299), (298, 300, 303, 289), (399, 302, 300, 301), (304, 303, 300, 302), (290, 303, 304, 305), (305, 304, 306, 307), (306, 304, 302, 308), (306, 309, 311, 307), (308, 312, 309, 306), (312, 314, 310, 309), (309, 310, 476, 311), (313, 315, 314, 312), (312, 308, 402, 313), (317, 316, 314, 315), (314, 316, 319, 310), (340, 318, 316, 317), (321, 319, 316, 318), (320, 319, 321, 322), (476, 310, 319, 320), (322, 321, 323, 325), (323, 321, 318, 326), (326, 328, 324, 323), (323, 324, 450, 325), (327, 330, 328, 326), (327, 326, 318, 340), (328, 329, 448, 324), (329, 328, 330, 331), (332, 333, 331, 330), (335, 332, 330, 327), (333, 332, 334, 443), (336, 334, 332, 335), (336, 335, 337, 339), (327, 340, 337, 335), (338, 341, 339, 337), (340, 317, 338, 337), (339, 341, 343, 342), (336, 339, 342, 345), (343, 360, 344, 342), (342, 344, 346, 345), (346, 349, 347, 345), (345, 347, 334, 336), (347, 348, 443, 334), (348, 347, 349, 350), (351, 352, 350, 349), (354, 351, 349, 346), (352, 351, 353, 434), (355, 353, 351, 354), (355, 354, 356, 357), (346, 344, 356, 354), (357, 356, 358, 359), (344, 360, 358, 356), (359, 358, 361, 363), (361, 358, 360, 364), (364, 366, 362, 361), (361, 362, 422, 363), (365, 367, 366, 364), (365, 364, 360, 343), (368, 366, 367, 369), (370, 362, 366, 368), (368, 369, 372, 371), (368, 371, 374, 370), (407, 373, 371, 372), (371, 373, 376, 374), (375, 374, 376, 377), (421, 370, 374, 375), (377, 376, 378, 247), (378, 376, 373, 379), (379, 381, 248, 378), (380, 382, 381, 379), (373, 407, 380, 379), (381, 383, 244, 248), (382, 384, 383, 381), (386, 385, 383, 384), (241, 244, 383, 385), (386, 384, 389, 387), (389, 390, 388, 387), (393, 390, 389, 391), (391, 389, 384, 382), (392, 391, 382, 380), (394, 393, 391, 392), (299, 297, 393, 394), (297, 408, 390, 393), (394, 392, 396, 395), (394, 395, 301, 299), (395, 396, 398, 397), (399, 301, 395, 397), (397, 398, 401, 400), (402, 399, 397, 400), (401, 405, 403, 400), (400, 403, 313, 402), (403, 404, 315, 313), (404, 403, 405, 406), (406, 405, 367, 365), (369, 367, 405, 401), (341, 338, 404, 406), (365, 343, 341, 406), (404, 338, 317, 315), (402, 308, 302, 399), (401, 398, 372, 369), (398, 396, 407, 372), (380, 407, 396, 392), (388, 390, 408, 409), (410, 409, 408, 296), (410, 296, 294, 411), (294, 292, 412, 411), (412, 292, 415, 413), (414, 413, 415, 416), (285, 416, 415, 287), (256, 417, 416, 285), (414, 416, 417, 418), (417, 255, 419, 418), (419, 255, 253, 420), (242, 420, 253, 245), (375, 377, 263, 265), (250, 263, 377, 247), (421, 375, 265, 267), (421, 422, 362, 370), (267, 271, 422, 421), (363, 422, 271, 423), (423, 424, 359, 363), (423, 270, 425, 424), (424, 425, 427, 426), (357, 359, 424, 426), (426, 427, 429, 428), (355, 357, 426, 428), (429, 431, 430, 428), (428, 430, 353, 355), (432, 430, 431, 433), (430, 432, 434, 353), (433, 436, 435, 432), (432, 435, 437, 434), (434, 437, 438, 352), (352, 438, 439, 350), (350, 439, 440, 348), (348, 440, 441, 443), (443, 441, 442, 333), (333, 442, 444, 331), (331, 444, 445, 329), (329, 445, 446, 448), (448, 446, 447, 449), (449, 450, 324, 448), (450, 449, 451, 453), (449, 447, 454, 451), (452, 462, 453, 451), (451, 454, 455, 452), (452, 455, 456, 458), (458, 456, 457, 459), (459, 461, 460, 458), (462, 452, 458, 460), (463, 460, 461, 464), (465, 462, 460, 463), (463, 464, 467, 466), (463, 466, 469, 465), (466, 467, 479, 468), (466, 468, 471, 469), (471, 472, 470, 469), (469, 470, 478, 465), (472, 471, 473, 474), (473, 471, 468, 275), (475, 474, 473, 276), (474, 475, 311, 476), (476, 320, 472, 474), (276, 278, 477, 475), (307, 311, 475, 477), (477, 281, 305, 307), (470, 472, 320, 322), (478, 470, 322, 325), (478, 453, 462, 465), (325, 450, 453, 478), (273, 275, 468, 479), (427, 425, 479, 467), (273, 479, 425, 270), (429, 427, 467, 464), (464, 461, 431, 429), (461, 459, 433, 431), (459, 457, 436, 433), (281, 283, 290, 305), (1, 0, 240, 241), (0, 2, 242, 240), (146, 145, 385, 386), (145, 1, 241, 385), (147, 146, 386, 387), (148, 147, 387, 388), (170, 169, 409, 410), (169, 148, 388, 409), (171, 170, 410, 411), (172, 171, 411, 412), (173, 172, 412, 413), (174, 173, 413, 414), (179, 178, 418, 419), (178, 174, 414, 418), (180, 179, 419, 420), (2, 180, 420, 242), (196, 195, 435, 436), (195, 197, 437, 435), (197, 198, 438, 437), (198, 199, 439, 438), (199, 200, 440, 439), (200, 201, 441, 440), (201, 202, 442, 441), (202, 204, 444, 442), (204, 205, 445, 444), (205, 206, 446, 445), (206, 207, 447, 446), (214, 215, 455, 454), (207, 214, 454, 447), (215, 216, 456, 455), (216, 217, 457, 456), (217, 196, 436, 457)])
me_cube_001.polygons.foreach_set('use_smooth', [True] * 480)
_k = set([(0, 1), (0, 2), (1, 145), (2, 180), (3, 4), (3, 5), (4, 143), (5, 13), (6, 8), (6, 9), (8, 141), (9, 11), (11, 14), (13, 15), (14, 16), (15, 177), (16, 45), (29, 31), (29, 32), (31, 182), (32, 34), (34, 36), (36, 235), (45, 47), (47, 51), (51, 53), (52, 54), (52, 175), (53, 55), (54, 56), (55, 57), (56, 168), (57, 153), (69, 71), (69, 72), (71, 235), (72, 73), (73, 163), (84, 88), (84, 210), (88, 90), (90, 92), (92, 94), (94, 107), (107, 109), (109, 111), (111, 113), (113, 190), (122, 126), (122, 182), (126, 127), (127, 165), (141, 142), (142, 151), (143, 144), (144, 149), (145, 146), (146, 147), (147, 148), (148, 169), (149, 150), (150, 168), (151, 153), (163, 165), (169, 170), (170, 171), (171, 172), (172, 173), (173, 174), (174, 178), (175, 176), (176, 177), (178, 179), (179, 180), (190, 191), (191, 221), (210, 213), (213, 222), (220, 221), (220, 222), (240, 241), (240, 242), (241, 385), (242, 420), (243, 244), (243, 245), (244, 383), (245, 253), (246, 248), (246, 249), (248, 381), (249, 251), (251, 254), (253, 255), (254, 256), (255, 417), (256, 285), (269, 271), (269, 272), (271, 422), (272, 274), (274, 276), (276, 475), (285, 287), (287, 291), (291, 293), (292, 294), (292, 415), (293, 295), (294, 296), (295, 297), (296, 408), (297, 393), (309, 311), (309, 312), (311, 475), (312, 313), (313, 403), (324, 328), (324, 450), (328, 330), (330, 332), (332, 334), (334, 347), (347, 349), (349, 351), (351, 353), (353, 430), (362, 366), (362, 422), (366, 367), (367, 405), (381, 382), (382, 391), (383, 384), (384, 389), (385, 386), (386, 387), (387, 388), (388, 409), (389, 390), (390, 408), (391, 393), (403, 405), (409, 410), (410, 411), (411, 412), (412, 413), (413, 414), (414, 418), (415, 416), (416, 417), (418, 419), (419, 420), (430, 431), (431, 461), (450, 453), (453, 462), (460, 461), (460, 462)])
me_cube_001.attributes.new('sharp_edge', 'BOOLEAN', 'EDGE').data.foreach_set('value', [ (min(e.vertices), max(e.vertices)) in _k for e in me_cube_001.edges])
_uv = me_cube_001.uv_layers.new(name='UVMap')
_uv.uv.foreach_set('vector', [0.7342, 0.5157, 0.7358, 0.5196, 0.6885, 0.5392, 0.6869, 0.5353, 0.7642, 0.5196, 0.7358, 0.5196, 0.7342, 0.5157, 0.7658, 0.5157, 0.7342, 0.5157, 0.6869, 0.5353, 0.6855, 0.5319, 0.7327, 0.5123, 0.7327, 0.5123, 0.7673, 0.5123, 0.7658, 0.5157, 0.7342, 0.5157, 0.7336, 0.5123, 0.7664, 0.5123, 0.7673, 0.5123, 0.7327, 0.5123, 0.6848, 0.5325, 0.7336, 0.5123, 0.7327, 0.5123, 0.6855, 0.5319, 0.7664, 0.5123, 0.8152, 0.5325, 0.8145, 0.5319, 0.7673, 0.5123, 0.7673, 0.5123, 0.8145, 0.5319, 0.8131, 0.5353, 0.7658, 0.5157, 0.8152, 0.5325, 0.8425, 0.5598, 0.8431, 0.5605, 0.8145, 0.5319, 0.8145, 0.5319, 0.8431, 0.5605, 0.8397, 0.5619, 0.8131, 0.5353, 0.8593, 0.6092, 0.8397, 0.5619, 0.8431, 0.5605, 0.8627, 0.6077, 0.8425, 0.5598, 0.8627, 0.6086, 0.8627, 0.6077, 0.8431, 0.5605, 0.8425, 0.5598, 0.8422, 0.5596, 0.8627, 0.609, 0.8627, 0.6086, 0.8425, 0.5598, 0.8152, 0.5325, 0.8154, 0.5328, 0.8422, 0.5596, 0.8627, 0.609, 0.8627, 0.609, 0.8422, 0.5596, 0.8422, 0.5596, 0.8154, 0.5328, 0.8422, 0.5596, 0.8422, 0.5596, 0.8154, 0.5328, 0.766, 0.5123, 0.766, 0.5123, 0.8154, 0.5328, 0.8154, 0.5328, 0.7664, 0.5123, 0.766, 0.5123, 0.8154, 0.5328, 0.8152, 0.5325, 0.766, 0.5123, 0.7664, 0.5123, 0.8152, 0.5325, 0.8154, 0.5328, 0.8152, 0.5325, 0.8425, 0.5598, 0.8422, 0.5596, 0.8154, 0.5328, 0.8152, 0.5325, 0.7664, 0.5123, 0.7673, 0.5123, 0.8146, 0.5319, 0.8425, 0.5598, 0.8152, 0.5325, 0.8146, 0.5319, 0.8431, 0.5604, 0.8152, 0.5325, 0.8425, 0.5598, 0.8431, 0.5604, 0.8146, 0.5319, 0.7664, 0.5123, 0.8152, 0.5325, 0.8146, 0.5319, 0.7673, 0.5123, 0.8425, 0.5598, 0.8627, 0.6086, 0.8627, 0.6077, 0.8431, 0.5604, 0.8431, 0.5604, 0.8627, 0.6077, 0.8627, 0.6086, 0.8425, 0.5598, 0.8627, 0.6423, 0.8627, 0.6077, 0.8627, 0.6086, 0.8627, 0.6414, 0.8627, 0.6414, 0.8627, 0.6086, 0.8627, 0.6077, 0.8627, 0.6423, 0.8422, 0.5596, 0.8425, 0.5598, 0.8627, 0.6086, 0.8627, 0.609, 0.8627, 0.6086, 0.8627, 0.6414, 0.8627, 0.641, 0.8627, 0.609, 0.8627, 0.609, 0.8627, 0.641, 0.8627, 0.641, 0.8627, 0.609, 0.8627, 0.641, 0.8627, 0.641, 0.8422, 0.6904, 0.8422, 0.6904, 0.8425, 0.6902, 0.8422, 0.6904, 0.8627, 0.641, 0.8627, 0.6414, 0.8422, 0.6904, 0.8425, 0.6902, 0.8627, 0.6414, 0.8627, 0.641, 0.8627, 0.6414, 0.8627, 0.6086, 0.8627, 0.609, 0.8627, 0.641, 0.8627, 0.6086, 0.8627, 0.6414, 0.8627, 0.6423, 0.8627, 0.6077, 0.8431, 0.6895, 0.8627, 0.6423, 0.8627, 0.6414, 0.8425, 0.6902, 0.8425, 0.6902, 0.8152, 0.7175, 0.8145, 0.7181, 0.8431, 0.6895, 0.8152, 0.7175, 0.8425, 0.6902, 0.8422, 0.6904, 0.8154, 0.7172, 0.8152, 0.7175, 0.7664, 0.7377, 0.7673, 0.7377, 0.8145, 0.7181, 0.8152, 0.7175, 0.8154, 0.7172, 0.766, 0.7377, 0.7664, 0.7377, 0.8431, 0.6895, 0.8145, 0.7181, 0.8131, 0.7147, 0.8397, 0.6881, 0.8145, 0.7181, 0.7673, 0.7377, 0.7658, 0.7343, 0.8131, 0.7147, 0.7664, 0.7377, 0.7336, 0.7377, 0.7327, 0.7377, 0.7673, 0.7377, 0.7673, 0.7377, 0.7327, 0.7377, 0.7342, 0.7343, 0.7658, 0.7343, 0.6869, 0.7147, 0.7342, 0.7343, 0.7327, 0.7377, 0.6855, 0.7181, 0.7336, 0.7377, 0.6848, 0.7175, 0.6855, 0.7181, 0.7327, 0.7377, 0.6846, 0.7172, 0.6848, 0.7175, 0.7336, 0.7377, 0.734, 0.7377, 0.7336, 0.7377, 0.7664, 0.7377, 0.766, 0.7377, 0.734, 0.7377, 0.6846, 0.7172, 0.6846, 0.7172, 0.734, 0.7377, 0.734, 0.7377, 0.766, 0.7377, 0.734, 0.7377, 0.734, 0.7377, 0.766, 0.7377, 0.8154, 0.7172, 0.8154, 0.7172, 0.766, 0.7377, 0.766, 0.7377, 0.8154, 0.7172, 0.8152, 0.7175, 0.7664, 0.7377, 0.766, 0.7377, 0.7664, 0.7377, 0.7336, 0.7377, 0.734, 0.7377, 0.766, 0.7377, 0.7664, 0.7377, 0.8152, 0.7175, 0.8146, 0.7181, 0.7673, 0.7377, 0.7336, 0.7377, 0.7664, 0.7377, 0.7673, 0.7377, 0.7327, 0.7377, 0.7327, 0.7377, 0.7673, 0.7377, 0.7664, 0.7377, 0.7336, 0.7377, 0.7673, 0.7377, 0.8146, 0.7181, 0.8152, 0.7175, 0.7664, 0.7377, 0.6854, 0.7181, 0.7327, 0.7377, 0.7336, 0.7377, 0.6848, 0.7175, 0.7327, 0.7377, 0.6854, 0.7181, 0.6848, 0.7175, 0.7336, 0.7377, 0.6846, 0.7172, 0.6848, 0.7175, 0.7336, 0.7377, 0.734, 0.7377, 0.7336, 0.7377, 0.7664, 0.7377, 0.766, 0.7377, 0.734, 0.7377, 0.6846, 0.7172, 0.6846, 0.7172, 0.734, 0.7377, 0.734, 0.7377, 0.766, 0.7377, 0.734, 0.7377, 0.734, 0.7377, 0.766, 0.7377, 0.8154, 0.7172, 0.8154, 0.7172, 0.766, 0.7377, 0.766, 0.7377, 0.8152, 0.7175, 0.8154, 0.7172, 0.766, 0.7377, 0.7664, 0.7377, 0.8154, 0.7172, 0.8152, 0.7175, 0.7664, 0.7377, 0.766, 0.7377, 0.7664, 0.7377, 0.7336, 0.7377, 0.734, 0.7377, 0.766, 0.7377, 0.7336, 0.7377, 0.7664, 0.7377, 0.7673, 0.7377, 0.7327, 0.7377, 0.7664, 0.7377, 0.8152, 0.7175, 0.8145, 0.7181, 0.7673, 0.7377, 0.6848, 0.7175, 0.7336, 0.7377, 0.7327, 0.7377, 0.6855, 0.7181, 0.6848, 0.7175, 0.6846, 0.7172, 0.734, 0.7377, 0.7336, 0.7377, 0.7327, 0.7377, 0.7673, 0.7377, 0.7673, 0.7377, 0.7327, 0.7377, 0.7327, 0.7377, 0.6855, 0.7181, 0.6855, 0.7181, 0.7327, 0.7377, 0.6569, 0.6895, 0.6855, 0.7181, 0.6855, 0.7181, 0.6569, 0.6895, 0.6575, 0.6902, 0.6848, 0.7175, 0.6855, 0.7181, 0.6569, 0.6895, 0.6569, 0.6895, 0.6373, 0.6423, 0.6373, 0.6423, 0.6569, 0.6895, 0.6373, 0.6414, 0.6575, 0.6902, 0.6569, 0.6895, 0.6373, 0.6423, 0.6373, 0.6414, 0.6373, 0.641, 0.6578, 0.6904, 0.6575, 0.6902, 0.6848, 0.7175, 0.6575, 0.6902, 0.6578, 0.6904, 0.6846, 0.7172, 0.6578, 0.6904, 0.6578, 0.6904, 0.6373, 0.641, 0.6373, 0.641, 0.6846, 0.7172, 0.6578, 0.6904, 0.6578, 0.6904, 0.6846, 0.7172, 0.6373, 0.641, 0.6373, 0.609, 0.6373, 0.609, 0.6373, 0.641, 0.6373, 0.6414, 0.6373, 0.6086, 0.6373, 0.609, 0.6373, 0.641, 0.6373, 0.609, 0.6373, 0.609, 0.6578, 0.5596, 0.6578, 0.5596, 0.6373, 0.609, 0.6373, 0.6086, 0.6575, 0.5598, 0.6578, 0.5596, 0.6575, 0.5598, 0.6373, 0.6086, 0.6373, 0.6077, 0.6569, 0.5605, 0.6373, 0.6086, 0.6373, 0.6414, 0.6373, 0.6423, 0.6373, 0.6077, 0.6373, 0.6077, 0.6373, 0.6423, 0.6373, 0.6423, 0.6373, 0.6077, 0.6373, 0.6077, 0.6569, 0.5605, 0.6569, 0.5605, 0.6373, 0.6077, 0.6855, 0.5319, 0.6569, 0.5605, 0.6569, 0.5605, 0.6855, 0.5319, 0.6848, 0.5325, 0.6575, 0.5598, 0.6569, 0.5605, 0.6855, 0.5319, 0.6855, 0.5319, 0.7327, 0.5123, 0.7327, 0.5123, 0.6855, 0.5319, 0.7336, 0.5123, 0.6848, 0.5325, 0.6855, 0.5319, 0.7327, 0.5123, 0.7336, 0.5123, 0.734, 0.5123, 0.6846, 0.5328, 0.6848, 0.5325, 0.6575, 0.5598, 0.6848, 0.5325, 0.6846, 0.5328, 0.6578, 0.5596, 0.734, 0.5123, 0.734, 0.5123, 0.6846, 0.5328, 0.6846, 0.5328, 0.6578, 0.5596, 0.6846, 0.5328, 0.6846, 0.5328, 0.6578, 0.5596, 0.734, 0.5123, 0.7336, 0.5123, 0.6848, 0.5325, 0.6846, 0.5328, 0.6848, 0.5325, 0.6575, 0.5598, 0.6578, 0.5596, 0.6846, 0.5328, 0.6575, 0.5598, 0.6848, 0.5325, 0.6854, 0.5319, 0.6569, 0.5604, 0.6848, 0.5325, 0.7336, 0.5123, 0.7327, 0.5123, 0.6854, 0.5319, 0.6373, 0.6086, 0.6575, 0.5598, 0.6569, 0.5604, 0.6373, 0.6077, 0.6373, 0.6086, 0.6373, 0.609, 0.6578, 0.5596, 0.6575, 0.5598, 0.6575, 0.5598, 0.6373, 0.6086, 0.6373, 0.6077, 0.6569, 0.5604, 0.6848, 0.5325, 0.6575, 0.5598, 0.6569, 0.5604, 0.6854, 0.5319, 0.6575, 0.5598, 0.6578, 0.5596, 0.6373, 0.609, 0.6373, 0.6086, 0.6575, 0.5598, 0.6848, 0.5325, 0.6846, 0.5328, 0.6578, 0.5596, 0.6373, 0.609, 0.6373, 0.609, 0.6578, 0.5596, 0.6578, 0.5596, 0.6578, 0.5596, 0.6846, 0.5328, 0.6846, 0.5328, 0.6578, 0.5596, 0.734, 0.5123, 0.734, 0.5123, 0.6846, 0.5328, 0.6846, 0.5328, 0.7336, 0.5123, 0.734, 0.5123, 0.6846, 0.5328, 0.6848, 0.5325, 0.734, 0.5123, 0.7336, 0.5123, 0.6848, 0.5325, 0.6846, 0.5328, 0.6848, 0.5325, 0.6575, 0.5598, 0.6578, 0.5596, 0.6846, 0.5328, 0.6575, 0.5598, 0.6848, 0.5325, 0.6855, 0.5319, 0.6569, 0.5605, 0.6373, 0.6086, 0.6575, 0.5598, 0.6569, 0.5605, 0.6373, 0.6077, 0.6578, 0.5596, 0.6575, 0.5598, 0.6373, 0.6086, 0.6373, 0.609, 0.6569, 0.5605, 0.6855, 0.5319, 0.6869, 0.5353, 0.6603, 0.5619, 0.6373, 0.6077, 0.6569, 0.5605, 0.6603, 0.5619, 0.6407, 0.6092, 0.6446, 0.6108, 0.6407, 0.6092, 0.6603, 0.5619, 0.6642, 0.5635, 0.6885, 0.5392, 0.6642, 0.5635, 0.6603, 0.5619, 0.6869, 0.5353, 0.6446, 0.6108, 0.6446, 0.6392, 0.6407, 0.6408, 0.6407, 0.6092, 0.6407, 0.6408, 0.6446, 0.6392, 0.6642, 0.6865, 0.6603, 0.6881, 0.6569, 0.6895, 0.6373, 0.6423, 0.6407, 0.6408, 0.6603, 0.6881, 0.6373, 0.6423, 0.6373, 0.6077, 0.6407, 0.6092, 0.6407, 0.6408, 0.6373, 0.6414, 0.6373, 0.6086, 0.6373, 0.6077, 0.6373, 0.6423, 0.6575, 0.6902, 0.6373, 0.6414, 0.6373, 0.6423, 0.6569, 0.6895, 0.6848, 0.7175, 0.6575, 0.6902, 0.6569, 0.6895, 0.6855, 0.7181, 0.6855, 0.7181, 0.6569, 0.6895, 0.6603, 0.6881, 0.6869, 0.7147, 0.6575, 0.6902, 0.6578, 0.6904, 0.6373, 0.641, 0.6373, 0.6414, 0.6575, 0.6902, 0.6848, 0.7175, 0.6846, 0.7172, 0.6578, 0.6904, 0.6578, 0.6904, 0.6578, 0.6904, 0.6373, 0.641, 0.6373, 0.641, 0.6846, 0.7172, 0.6578, 0.6904, 0.6578, 0.6904, 0.6846, 0.7172, 0.6578, 0.6904, 0.6575, 0.6902, 0.6373, 0.6414, 0.6373, 0.641, 0.6848, 0.7175, 0.6575, 0.6902, 0.6578, 0.6904, 0.6846, 0.7172, 0.6373, 0.6414, 0.6575, 0.6902, 0.6569, 0.6896, 0.6373, 0.6423, 0.6575, 0.6902, 0.6848, 0.7175, 0.6854, 0.7181, 0.6569, 0.6896, 0.6569, 0.6896, 0.6854, 0.7181, 0.6848, 0.7175, 0.6575, 0.6902, 0.6575, 0.6902, 0.6373, 0.6414, 0.6373, 0.6423, 0.6569, 0.6896, 0.6373, 0.6414, 0.6373, 0.6086, 0.6373, 0.6077, 0.6373, 0.6423, 0.6373, 0.6086, 0.6373, 0.6414, 0.6373, 0.6423, 0.6373, 0.6077, 0.6373, 0.641, 0.6373, 0.6414, 0.6575, 0.6902, 0.6578, 0.6904, 0.6373, 0.6086, 0.6373, 0.6414, 0.6373, 0.641, 0.6373, 0.609, 0.6575, 0.6902, 0.6848, 0.7175, 0.6846, 0.7172, 0.6578, 0.6904, 0.6848, 0.7175, 0.6846, 0.7172, 0.734, 0.7377, 0.7336, 0.7377, 0.6373, 0.6414, 0.6373, 0.6086, 0.6373, 0.609, 0.6373, 0.641, 0.6373, 0.641, 0.6373, 0.609, 0.6373, 0.609, 0.6373, 0.641, 0.6373, 0.6086, 0.6373, 0.6414, 0.6373, 0.641, 0.6373, 0.609, 0.6642, 0.6865, 0.6885, 0.7108, 0.6869, 0.7147, 0.6603, 0.6881, 0.7358, 0.7304, 0.7342, 0.7343, 0.6869, 0.7147, 0.6885, 0.7108, 0.7358, 0.7304, 0.7642, 0.7304, 0.7658, 0.7343, 0.7342, 0.7343, 0.7658, 0.7343, 0.7642, 0.7304, 0.8115, 0.7108, 0.8131, 0.7147, 0.8115, 0.7108, 0.8358, 0.6865, 0.8397, 0.6881, 0.8131, 0.7147, 0.8554, 0.6392, 0.8593, 0.6408, 0.8397, 0.6881, 0.8358, 0.6865, 0.8627, 0.6423, 0.8431, 0.6895, 0.8397, 0.6881, 0.8593, 0.6408, 0.8627, 0.6077, 0.8627, 0.6423, 0.8593, 0.6408, 0.8593, 0.6092, 0.8554, 0.6392, 0.8554, 0.6108, 0.8593, 0.6092, 0.8593, 0.6408, 0.8593, 0.6092, 0.8554, 0.6108, 0.8358, 0.5635, 0.8397, 0.5619, 0.8358, 0.5635, 0.8115, 0.5392, 0.8131, 0.5353, 0.8397, 0.5619, 0.7642, 0.5196, 0.7658, 0.5157, 0.8131, 0.5353, 0.8115, 0.5392, 0.734, 0.5123, 0.766, 0.5123, 0.766, 0.5123, 0.734, 0.5123, 0.7664, 0.5123, 0.7336, 0.5123, 0.734, 0.5123, 0.766, 0.5123, 0.7336, 0.5123, 0.7664, 0.5123, 0.766, 0.5123, 0.734, 0.5123, 0.7336, 0.5123, 0.6848, 0.5325, 0.6854, 0.5319, 0.7327, 0.5123, 0.7664, 0.5123, 0.7336, 0.5123, 0.7327, 0.5123, 0.7673, 0.5123, 0.7336, 0.5123, 0.7664, 0.5123, 0.7673, 0.5123, 0.7327, 0.5123, 0.7664, 0.5123, 0.7336, 0.5123, 0.734, 0.5123, 0.766, 0.5123, 0.7664, 0.5123, 0.766, 0.5123, 0.8154, 0.5328, 0.8152, 0.5325, 0.766, 0.5123, 0.766, 0.5123, 0.8154, 0.5328, 0.8154, 0.5328, 0.734, 0.5123, 0.766, 0.5123, 0.766, 0.5123, 0.734, 0.5123, 0.766, 0.5123, 0.7664, 0.5123, 0.8152, 0.5325, 0.8154, 0.5328, 0.7336, 0.5123, 0.7664, 0.5123, 0.766, 0.5123, 0.734, 0.5123, 0.8152, 0.5325, 0.7664, 0.5123, 0.7673, 0.5123, 0.8145, 0.5319, 0.7664, 0.5123, 0.7336, 0.5123, 0.7327, 0.5123, 0.7673, 0.5123, 0.7673, 0.5123, 0.8145, 0.5319, 0.8145, 0.5319, 0.7673, 0.5123, 0.7673, 0.5123, 0.7327, 0.5123, 0.7327, 0.5123, 0.7673, 0.5123, 0.8145, 0.5319, 0.7673, 0.5123, 0.7673, 0.5123, 0.8145, 0.5319, 0.7673, 0.5123, 0.7327, 0.5123, 0.7327, 0.5123, 0.7673, 0.5123, 0.7327, 0.5123, 0.6855, 0.5319, 0.6855, 0.5319, 0.7327, 0.5123, 0.6855, 0.5319, 0.6569, 0.5605, 0.6569, 0.5605, 0.6855, 0.5319, 0.6569, 0.5605, 0.6373, 0.6077, 0.6373, 0.6077, 0.6569, 0.5605, 0.6373, 0.6077, 0.6373, 0.6423, 0.6373, 0.6423, 0.6373, 0.6077, 0.6373, 0.6423, 0.6569, 0.6895, 0.6569, 0.6895, 0.6373, 0.6423, 0.6569, 0.6895, 0.6855, 0.7181, 0.6855, 0.7181, 0.6569, 0.6895, 0.6855, 0.7181, 0.7327, 0.7377, 0.7327, 0.7377, 0.6855, 0.7181, 0.7327, 0.7377, 0.7673, 0.7377, 0.7673, 0.7377, 0.7327, 0.7377, 0.7673, 0.7377, 0.8145, 0.7181, 0.8145, 0.7181, 0.7673, 0.7377, 0.8145, 0.7181, 0.7673, 0.7377, 0.7673, 0.7377, 0.8145, 0.7181, 0.8145, 0.7181, 0.8431, 0.6895, 0.8431, 0.6895, 0.8145, 0.7181, 0.8145, 0.7181, 0.8431, 0.6895, 0.8431, 0.6895, 0.8145, 0.7181, 0.8627, 0.6423, 0.8431, 0.6895, 0.8431, 0.6895, 0.8627, 0.6423, 0.8431, 0.6895, 0.8627, 0.6423, 0.8627, 0.6423, 0.8431, 0.6895, 0.8627, 0.6423, 0.8627, 0.6077, 0.8627, 0.6077, 0.8627, 0.6423, 0.8627, 0.6077, 0.8431, 0.5605, 0.8431, 0.5605, 0.8627, 0.6077, 0.8431, 0.5605, 0.8627, 0.6077, 0.8627, 0.6077, 0.8431, 0.5605, 0.8627, 0.6423, 0.8627, 0.6077, 0.8627, 0.6077, 0.8627, 0.6423, 0.8627, 0.6086, 0.8425, 0.5598, 0.8431, 0.5605, 0.8627, 0.6077, 0.8627, 0.6414, 0.8627, 0.6086, 0.8627, 0.6077, 0.8627, 0.6423, 0.8627, 0.6086, 0.8627, 0.609, 0.8422, 0.5596, 0.8425, 0.5598, 0.8627, 0.6086, 0.8627, 0.6414, 0.8627, 0.641, 0.8627, 0.609, 0.8627, 0.609, 0.8627, 0.609, 0.8422, 0.5596, 0.8422, 0.5596, 0.8627, 0.609, 0.8627, 0.641, 0.8627, 0.641, 0.8627, 0.609, 0.8627, 0.641, 0.8627, 0.641, 0.8422, 0.6904, 0.8422, 0.6904, 0.8627, 0.641, 0.8627, 0.6414, 0.8425, 0.6902, 0.8422, 0.6904, 0.8422, 0.6904, 0.8425, 0.6902, 0.8627, 0.6414, 0.8627, 0.641, 0.8627, 0.6414, 0.8627, 0.6086, 0.8627, 0.609, 0.8627, 0.641, 0.8431, 0.6896, 0.8627, 0.6423, 0.8627, 0.6414, 0.8425, 0.6902, 0.8425, 0.6902, 0.8152, 0.7175, 0.8146, 0.7181, 0.8431, 0.6896, 0.8152, 0.7175, 0.8425, 0.6902, 0.8422, 0.6904, 0.8154, 0.7172, 0.8627, 0.6423, 0.8431, 0.6896, 0.8425, 0.6902, 0.8627, 0.6414, 0.8152, 0.7175, 0.8425, 0.6902, 0.8431, 0.6896, 0.8146, 0.7181, 0.8425, 0.6902, 0.8152, 0.7175, 0.8154, 0.7172, 0.8422, 0.6904, 0.8422, 0.6904, 0.8154, 0.7172, 0.8154, 0.7172, 0.8422, 0.6904, 0.8425, 0.6902, 0.8152, 0.7175, 0.8154, 0.7172, 0.8422, 0.6904, 0.8425, 0.6902, 0.8627, 0.6414, 0.8627, 0.6423, 0.8431, 0.6895, 0.8152, 0.7175, 0.8425, 0.6902, 0.8431, 0.6895, 0.8145, 0.7181, 0.8425, 0.5598, 0.8422, 0.5596, 0.8627, 0.609, 0.8627, 0.6086, 0.8154, 0.5328, 0.8422, 0.5596, 0.8422, 0.5596, 0.8154, 0.5328, 0.8425, 0.5598, 0.8152, 0.5325, 0.8154, 0.5328, 0.8422, 0.5596, 0.8152, 0.5325, 0.8425, 0.5598, 0.8422, 0.5596, 0.8154, 0.5328, 0.8425, 0.5598, 0.8152, 0.5325, 0.8145, 0.5319, 0.8431, 0.5605, 0.8431, 0.5605, 0.8145, 0.5319, 0.8145, 0.5319, 0.8431, 0.5605, 0.8431, 0.5605, 0.8145, 0.5319, 0.8145, 0.5319, 0.8431, 0.5605, 0.8422, 0.6904, 0.8154, 0.7172, 0.8154, 0.7172, 0.8422, 0.6904, 0.7342, 0.5157, 0.6869, 0.5353, 0.6885, 0.5392, 0.7358, 0.5196, 0.7642, 0.5196, 0.7658, 0.5157, 0.7342, 0.5157, 0.7358, 0.5196, 0.7342, 0.5157, 0.7327, 0.5123, 0.6855, 0.5319, 0.6869, 0.5353, 0.7327, 0.5123, 0.7342, 0.5157, 0.7658, 0.5157, 0.7673, 0.5123, 0.7336, 0.5123, 0.7327, 0.5123, 0.7673, 0.5123, 0.7664, 0.5123, 0.6848, 0.5325, 0.6855, 0.5319, 0.7327, 0.5123, 0.7336, 0.5123, 0.7664, 0.5123, 0.7673, 0.5123, 0.8145, 0.5319, 0.8152, 0.5325, 0.7673, 0.5123, 0.7658, 0.5157, 0.8131, 0.5353, 0.8145, 0.5319, 0.8152, 0.5325, 0.8145, 0.5319, 0.8431, 0.5605, 0.8425, 0.5598, 0.8145, 0.5319, 0.8131, 0.5353, 0.8397, 0.5619, 0.8431, 0.5605, 0.8593, 0.6092, 0.8627, 0.6077, 0.8431, 0.5605, 0.8397, 0.5619, 0.8425, 0.5598, 0.8431, 0.5605, 0.8627, 0.6077, 0.8627, 0.6086, 0.8425, 0.5598, 0.8627, 0.6086, 0.8627, 0.609, 0.8422, 0.5596, 0.8425, 0.5598, 0.8422, 0.5596, 0.8154, 0.5328, 0.8152, 0.5325, 0.8627, 0.609, 0.8422, 0.5596, 0.8422, 0.5596, 0.8627, 0.609, 0.8154, 0.5328, 0.8154, 0.5328, 0.8422, 0.5596, 0.8422, 0.5596, 0.766, 0.5123, 0.8154, 0.5328, 0.8154, 0.5328, 0.766, 0.5123, 0.7664, 0.5123, 0.8152, 0.5325, 0.8154, 0.5328, 0.766, 0.5123, 0.766, 0.5123, 0.8154, 0.5328, 0.8152, 0.5325, 0.7664, 0.5123, 0.8152, 0.5325, 0.8154, 0.5328, 0.8422, 0.5596, 0.8425, 0.5598, 0.8152, 0.5325, 0.8146, 0.5319, 0.7673, 0.5123, 0.7664, 0.5123, 0.8425, 0.5598, 0.8431, 0.5604, 0.8146, 0.5319, 0.8152, 0.5325, 0.8152, 0.5325, 0.8146, 0.5319, 0.8431, 0.5604, 0.8425, 0.5598, 0.7664, 0.5123, 0.7673, 0.5123, 0.8146, 0.5319, 0.8152, 0.5325, 0.8425, 0.5598, 0.8431, 0.5604, 0.8627, 0.6077, 0.8627, 0.6086, 0.8431, 0.5604, 0.8425, 0.5598, 0.8627, 0.6086, 0.8627, 0.6077, 0.8627, 0.6423, 0.8627, 0.6414, 0.8627, 0.6086, 0.8627, 0.6077, 0.8627, 0.6414, 0.8627, 0.6423, 0.8627, 0.6077, 0.8627, 0.6086, 0.8422, 0.5596, 0.8627, 0.609, 0.8627, 0.6086, 0.8425, 0.5598, 0.8627, 0.6086, 0.8627, 0.609, 0.8627, 0.641, 0.8627, 0.6414, 0.8627, 0.609, 0.8627, 0.609, 0.8627, 0.641, 0.8627, 0.641, 0.8627, 0.641, 0.8422, 0.6904, 0.8422, 0.6904, 0.8627, 0.641, 0.8425, 0.6902, 0.8627, 0.6414, 0.8627, 0.641, 0.8422, 0.6904, 0.8422, 0.6904, 0.8627, 0.641, 0.8627, 0.6414, 0.8425, 0.6902, 0.8627, 0.6414, 0.8627, 0.641, 0.8627, 0.609, 0.8627, 0.6086, 0.8627, 0.6086, 0.8627, 0.6077, 0.8627, 0.6423, 0.8627, 0.6414, 0.8431, 0.6895, 0.8425, 0.6902, 0.8627, 0.6414, 0.8627, 0.6423, 0.8425, 0.6902, 0.8431, 0.6895, 0.8145, 0.7181, 0.8152, 0.7175, 0.8152, 0.7175, 0.8154, 0.7172, 0.8422, 0.6904, 0.8425, 0.6902, 0.8152, 0.7175, 0.8145, 0.7181, 0.7673, 0.7377, 0.7664, 0.7377, 0.8152, 0.7175, 0.7664, 0.7377, 0.766, 0.7377, 0.8154, 0.7172, 0.8431, 0.6895, 0.8397, 0.6881, 0.8131, 0.7147, 0.8145, 0.7181, 0.8145, 0.7181, 0.8131, 0.7147, 0.7658, 0.7343, 0.7673, 0.7377, 0.7664, 0.7377, 0.7673, 0.7377, 0.7327, 0.7377, 0.7336, 0.7377, 0.7673, 0.7377, 0.7658, 0.7343, 0.7342, 0.7343, 0.7327, 0.7377, 0.6869, 0.7147, 0.6855, 0.7181, 0.7327, 0.7377, 0.7342, 0.7343, 0.7336, 0.7377, 0.7327, 0.7377, 0.6855, 0.7181, 0.6848, 0.7175, 0.6846, 0.7172, 0.734, 0.7377, 0.7336, 0.7377, 0.6848, 0.7175, 0.7336, 0.7377, 0.734, 0.7377, 0.766, 0.7377, 0.7664, 0.7377, 0.6846, 0.7172, 0.734, 0.7377, 0.734, 0.7377, 0.6846, 0.7172, 0.766, 0.7377, 0.766, 0.7377, 0.734, 0.7377, 0.734, 0.7377, 0.8154, 0.7172, 0.766, 0.7377, 0.766, 0.7377, 0.8154, 0.7172, 0.8154, 0.7172, 0.766, 0.7377, 0.7664, 0.7377, 0.8152, 0.7175, 0.7664, 0.7377, 0.766, 0.7377, 0.734, 0.7377, 0.7336, 0.7377, 0.7664, 0.7377, 0.7673, 0.7377, 0.8146, 0.7181, 0.8152, 0.7175, 0.7336, 0.7377, 0.7327, 0.7377, 0.7673, 0.7377, 0.7664, 0.7377, 0.7327, 0.7377, 0.7336, 0.7377, 0.7664, 0.7377, 0.7673, 0.7377, 0.7673, 0.7377, 0.7664, 0.7377, 0.8152, 0.7175, 0.8146, 0.7181, 0.6854, 0.7181, 0.6848, 0.7175, 0.7336, 0.7377, 0.7327, 0.7377, 0.7327, 0.7377, 0.7336, 0.7377, 0.6848, 0.7175, 0.6854, 0.7181, 0.6846, 0.7172, 0.734, 0.7377, 0.7336, 0.7377, 0.6848, 0.7175, 0.7336, 0.7377, 0.734, 0.7377, 0.766, 0.7377, 0.7664, 0.7377, 0.6846, 0.7172, 0.734, 0.7377, 0.734, 0.7377, 0.6846, 0.7172, 0.766, 0.7377, 0.766, 0.7377, 0.734, 0.7377, 0.734, 0.7377, 0.8154, 0.7172, 0.766, 0.7377, 0.766, 0.7377, 0.8154, 0.7172, 0.8152, 0.7175, 0.7664, 0.7377, 0.766, 0.7377, 0.8154, 0.7172, 0.8154, 0.7172, 0.766, 0.7377, 0.7664, 0.7377, 0.8152, 0.7175, 0.7664, 0.7377, 0.766, 0.7377, 0.734, 0.7377, 0.7336, 0.7377, 0.7336, 0.7377, 0.7327, 0.7377, 0.7673, 0.7377, 0.7664, 0.7377, 0.7664, 0.7377, 0.7673, 0.7377, 0.8145, 0.7181, 0.8152, 0.7175, 0.6848, 0.7175, 0.6855, 0.7181, 0.7327, 0.7377, 0.7336, 0.7377, 0.6848, 0.7175, 0.7336, 0.7377, 0.734, 0.7377, 0.6846, 0.7172, 0.7327, 0.7377, 0.7327, 0.7377, 0.7673, 0.7377, 0.7673, 0.7377, 0.7327, 0.7377, 0.7327, 0.7377, 0.6855, 0.7181, 0.6855, 0.7181, 0.6569, 0.6895, 0.6569, 0.6895, 0.6855, 0.7181, 0.6855, 0.7181, 0.6575, 0.6902, 0.6569, 0.6895, 0.6855, 0.7181, 0.6848, 0.7175, 0.6569, 0.6895, 0.6569, 0.6895, 0.6373, 0.6423, 0.6373, 0.6423, 0.6373, 0.6414, 0.6373, 0.6423, 0.6569, 0.6895, 0.6575, 0.6902, 0.6373, 0.6414, 0.6575, 0.6902, 0.6578, 0.6904, 0.6373, 0.641, 0.6848, 0.7175, 0.6846, 0.7172, 0.6578, 0.6904, 0.6575, 0.6902, 0.6578, 0.6904, 0.6373, 0.641, 0.6373, 0.641, 0.6578, 0.6904, 0.6846, 0.7172, 0.6846, 0.7172, 0.6578, 0.6904, 0.6578, 0.6904, 0.6373, 0.641, 0.6373, 0.641, 0.6373, 0.609, 0.6373, 0.609, 0.6373, 0.6414, 0.6373, 0.641, 0.6373, 0.609, 0.6373, 0.6086, 0.6373, 0.609, 0.6578, 0.5596, 0.6578, 0.5596, 0.6373, 0.609, 0.6373, 0.609, 0.6578, 0.5596, 0.6575, 0.5598, 0.6373, 0.6086, 0.6575, 0.5598, 0.6569, 0.5605, 0.6373, 0.6077, 0.6373, 0.6086, 0.6373, 0.6086, 0.6373, 0.6077, 0.6373, 0.6423, 0.6373, 0.6414, 0.6373, 0.6077, 0.6373, 0.6077, 0.6373, 0.6423, 0.6373, 0.6423, 0.6373, 0.6077, 0.6373, 0.6077, 0.6569, 0.5605, 0.6569, 0.5605, 0.6855, 0.5319, 0.6855, 0.5319, 0.6569, 0.5605, 0.6569, 0.5605, 0.6848, 0.5325, 0.6855, 0.5319, 0.6569, 0.5605, 0.6575, 0.5598, 0.6855, 0.5319, 0.6855, 0.5319, 0.7327, 0.5123, 0.7327, 0.5123, 0.7336, 0.5123, 0.7327, 0.5123, 0.6855, 0.5319, 0.6848, 0.5325, 0.7336, 0.5123, 0.6848, 0.5325, 0.6846, 0.5328, 0.734, 0.5123, 0.6575, 0.5598, 0.6578, 0.5596, 0.6846, 0.5328, 0.6848, 0.5325, 0.734, 0.5123, 0.6846, 0.5328, 0.6846, 0.5328, 0.734, 0.5123, 0.6578, 0.5596, 0.6578, 0.5596, 0.6846, 0.5328, 0.6846, 0.5328, 0.734, 0.5123, 0.6846, 0.5328, 0.6848, 0.5325, 0.7336, 0.5123, 0.6848, 0.5325, 0.6846, 0.5328, 0.6578, 0.5596, 0.6575, 0.5598, 0.6575, 0.5598, 0.6569, 0.5604, 0.6854, 0.5319, 0.6848, 0.5325, 0.6848, 0.5325, 0.6854, 0.5319, 0.7327, 0.5123, 0.7336, 0.5123, 0.6373, 0.6086, 0.6373, 0.6077, 0.6569, 0.5604, 0.6575, 0.5598, 0.6373, 0.6086, 0.6575, 0.5598, 0.6578, 0.5596, 0.6373, 0.609, 0.6575, 0.5598, 0.6569, 0.5604, 0.6373, 0.6077, 0.6373, 0.6086, 0.6848, 0.5325, 0.6854, 0.5319, 0.6569, 0.5604, 0.6575, 0.5598, 0.6575, 0.5598, 0.6373, 0.6086, 0.6373, 0.609, 0.6578, 0.5596, 0.6575, 0.5598, 0.6578, 0.5596, 0.6846, 0.5328, 0.6848, 0.5325, 0.6373, 0.609, 0.6578, 0.5596, 0.6578, 0.5596, 0.6373, 0.609, 0.6578, 0.5596, 0.6578, 0.5596, 0.6846, 0.5328, 0.6846, 0.5328, 0.734, 0.5123, 0.6846, 0.5328, 0.6846, 0.5328, 0.734, 0.5123, 0.7336, 0.5123, 0.6848, 0.5325, 0.6846, 0.5328, 0.734, 0.5123, 0.734, 0.5123, 0.6846, 0.5328, 0.6848, 0.5325, 0.7336, 0.5123, 0.6848, 0.5325, 0.6846, 0.5328, 0.6578, 0.5596, 0.6575, 0.5598, 0.6575, 0.5598, 0.6569, 0.5605, 0.6855, 0.5319, 0.6848, 0.5325, 0.6373, 0.6086, 0.6373, 0.6077, 0.6569, 0.5605, 0.6575, 0.5598, 0.6578, 0.5596, 0.6373, 0.609, 0.6373, 0.6086, 0.6575, 0.5598, 0.6569, 0.5605, 0.6603, 0.5619, 0.6869, 0.5353, 0.6855, 0.5319, 0.6373, 0.6077, 0.6407, 0.6092, 0.6603, 0.5619, 0.6569, 0.5605, 0.6446, 0.6108, 0.6642, 0.5635, 0.6603, 0.5619, 0.6407, 0.6092, 0.6885, 0.5392, 0.6869, 0.5353, 0.6603, 0.5619, 0.6642, 0.5635, 0.6446, 0.6108, 0.6407, 0.6092, 0.6407, 0.6408, 0.6446, 0.6392, 0.6407, 0.6408, 0.6603, 0.6881, 0.6642, 0.6865, 0.6446, 0.6392, 0.6569, 0.6895, 0.6603, 0.6881, 0.6407, 0.6408, 0.6373, 0.6423, 0.6373, 0.6423, 0.6407, 0.6408, 0.6407, 0.6092, 0.6373, 0.6077, 0.6373, 0.6414, 0.6373, 0.6423, 0.6373, 0.6077, 0.6373, 0.6086, 0.6575, 0.6902, 0.6569, 0.6895, 0.6373, 0.6423, 0.6373, 0.6414, 0.6848, 0.7175, 0.6855, 0.7181, 0.6569, 0.6895, 0.6575, 0.6902, 0.6855, 0.7181, 0.6869, 0.7147, 0.6603, 0.6881, 0.6569, 0.6895, 0.6575, 0.6902, 0.6373, 0.6414, 0.6373, 0.641, 0.6578, 0.6904, 0.6575, 0.6902, 0.6578, 0.6904, 0.6846, 0.7172, 0.6848, 0.7175, 0.6578, 0.6904, 0.6373, 0.641, 0.6373, 0.641, 0.6578, 0.6904, 0.6846, 0.7172, 0.6846, 0.7172, 0.6578, 0.6904, 0.6578, 0.6904, 0.6578, 0.6904, 0.6373, 0.641, 0.6373, 0.6414, 0.6575, 0.6902, 0.6848, 0.7175, 0.6846, 0.7172, 0.6578, 0.6904, 0.6575, 0.6902, 0.6373, 0.6414, 0.6373, 0.6423, 0.6569, 0.6896, 0.6575, 0.6902, 0.6575, 0.6902, 0.6569, 0.6896, 0.6854, 0.7181, 0.6848, 0.7175, 0.6569, 0.6896, 0.6575, 0.6902, 0.6848, 0.7175, 0.6854, 0.7181, 0.6575, 0.6902, 0.6569, 0.6896, 0.6373, 0.6423, 0.6373, 0.6414, 0.6373, 0.6414, 0.6373, 0.6423, 0.6373, 0.6077, 0.6373, 0.6086, 0.6373, 0.6086, 0.6373, 0.6077, 0.6373, 0.6423, 0.6373, 0.6414, 0.6373, 0.641, 0.6578, 0.6904, 0.6575, 0.6902, 0.6373, 0.6414, 0.6373, 0.6086, 0.6373, 0.609, 0.6373, 0.641, 0.6373, 0.6414, 0.6575, 0.6902, 0.6578, 0.6904, 0.6846, 0.7172, 0.6848, 0.7175, 0.6848, 0.7175, 0.7336, 0.7377, 0.734, 0.7377, 0.6846, 0.7172, 0.6373, 0.6414, 0.6373, 0.641, 0.6373, 0.609, 0.6373, 0.6086, 0.6373, 0.641, 0.6373, 0.641, 0.6373, 0.609, 0.6373, 0.609, 0.6373, 0.6086, 0.6373, 0.609, 0.6373, 0.641, 0.6373, 0.6414, 0.6642, 0.6865, 0.6603, 0.6881, 0.6869, 0.7147, 0.6885, 0.7108, 0.7358, 0.7304, 0.6885, 0.7108, 0.6869, 0.7147, 0.7342, 0.7343, 0.7358, 0.7304, 0.7342, 0.7343, 0.7658, 0.7343, 0.7642, 0.7304, 0.7658, 0.7343, 0.8131, 0.7147, 0.8115, 0.7108, 0.7642, 0.7304, 0.8115, 0.7108, 0.8131, 0.7147, 0.8397, 0.6881, 0.8358, 0.6865, 0.8554, 0.6392, 0.8358, 0.6865, 0.8397, 0.6881, 0.8593, 0.6408, 0.8627, 0.6423, 0.8593, 0.6408, 0.8397, 0.6881, 0.8431, 0.6895, 0.8627, 0.6077, 0.8593, 0.6092, 0.8593, 0.6408, 0.8627, 0.6423, 0.8554, 0.6392, 0.8593, 0.6408, 0.8593, 0.6092, 0.8554, 0.6108, 0.8593, 0.6092, 0.8397, 0.5619, 0.8358, 0.5635, 0.8554, 0.6108, 0.8358, 0.5635, 0.8397, 0.5619, 0.8131, 0.5353, 0.8115, 0.5392, 0.7642, 0.5196, 0.8115, 0.5392, 0.8131, 0.5353, 0.7658, 0.5157, 0.734, 0.5123, 0.734, 0.5123, 0.766, 0.5123, 0.766, 0.5123, 0.7664, 0.5123, 0.766, 0.5123, 0.734, 0.5123, 0.7336, 0.5123, 0.7336, 0.5123, 0.734, 0.5123, 0.766, 0.5123, 0.7664, 0.5123, 0.7336, 0.5123, 0.7327, 0.5123, 0.6854, 0.5319, 0.6848, 0.5325, 0.7664, 0.5123, 0.7673, 0.5123, 0.7327, 0.5123, 0.7336, 0.5123, 0.7336, 0.5123, 0.7327, 0.5123, 0.7673, 0.5123, 0.7664, 0.5123, 0.7664, 0.5123, 0.766, 0.5123, 0.734, 0.5123, 0.7336, 0.5123, 0.7664, 0.5123, 0.8152, 0.5325, 0.8154, 0.5328, 0.766, 0.5123, 0.766, 0.5123, 0.8154, 0.5328, 0.8154, 0.5328, 0.766, 0.5123, 0.734, 0.5123, 0.734, 0.5123, 0.766, 0.5123, 0.766, 0.5123, 0.766, 0.5123, 0.8154, 0.5328, 0.8152, 0.5325, 0.7664, 0.5123, 0.7336, 0.5123, 0.734, 0.5123, 0.766, 0.5123, 0.7664, 0.5123, 0.8152, 0.5325, 0.8145, 0.5319, 0.7673, 0.5123, 0.7664, 0.5123, 0.7664, 0.5123, 0.7673, 0.5123, 0.7327, 0.5123, 0.7336, 0.5123, 0.7673, 0.5123, 0.7673, 0.5123, 0.8145, 0.5319, 0.8145, 0.5319, 0.7673, 0.5123, 0.7673, 0.5123, 0.7327, 0.5123, 0.7327, 0.5123, 0.8145, 0.5319, 0.8145, 0.5319, 0.7673, 0.5123, 0.7673, 0.5123, 0.7673, 0.5123, 0.7673, 0.5123, 0.7327, 0.5123, 0.7327, 0.5123, 0.7327, 0.5123, 0.7327, 0.5123, 0.6855, 0.5319, 0.6855, 0.5319, 0.6855, 0.5319, 0.6855, 0.5319, 0.6569, 0.5605, 0.6569, 0.5605, 0.6569, 0.5605, 0.6569, 0.5605, 0.6373, 0.6077, 0.6373, 0.6077, 0.6373, 0.6077, 0.6373, 0.6077, 0.6373, 0.6423, 0.6373, 0.6423, 0.6373, 0.6423, 0.6373, 0.6423, 0.6569, 0.6895, 0.6569, 0.6895, 0.6569, 0.6895, 0.6569, 0.6895, 0.6855, 0.7181, 0.6855, 0.7181, 0.6855, 0.7181, 0.6855, 0.7181, 0.7327, 0.7377, 0.7327, 0.7377, 0.7327, 0.7377, 0.7327, 0.7377, 0.7673, 0.7377, 0.7673, 0.7377, 0.7673, 0.7377, 0.7673, 0.7377, 0.8145, 0.7181, 0.8145, 0.7181, 0.8145, 0.7181, 0.8145, 0.7181, 0.7673, 0.7377, 0.7673, 0.7377, 0.8145, 0.7181, 0.8145, 0.7181, 0.8431, 0.6895, 0.8431, 0.6895, 0.8145, 0.7181, 0.8145, 0.7181, 0.8431, 0.6895, 0.8431, 0.6895, 0.8627, 0.6423, 0.8627, 0.6423, 0.8431, 0.6895, 0.8431, 0.6895, 0.8431, 0.6895, 0.8431, 0.6895, 0.8627, 0.6423, 0.8627, 0.6423, 0.8627, 0.6423, 0.8627, 0.6423, 0.8627, 0.6077, 0.8627, 0.6077, 0.8627, 0.6077, 0.8627, 0.6077, 0.8431, 0.5605, 0.8431, 0.5605, 0.8431, 0.5605, 0.8431, 0.5605, 0.8627, 0.6077, 0.8627, 0.6077, 0.8627, 0.6423, 0.8627, 0.6423, 0.8627, 0.6077, 0.8627, 0.6077, 0.8627, 0.6086, 0.8627, 0.6077, 0.8431, 0.5605, 0.8425, 0.5598, 0.8627, 0.6414, 0.8627, 0.6423, 0.8627, 0.6077, 0.8627, 0.6086, 0.8627, 0.6086, 0.8425, 0.5598, 0.8422, 0.5596, 0.8627, 0.609, 0.8627, 0.6086, 0.8627, 0.609, 0.8627, 0.641, 0.8627, 0.6414, 0.8627, 0.609, 0.8422, 0.5596, 0.8422, 0.5596, 0.8627, 0.609, 0.8627, 0.609, 0.8627, 0.609, 0.8627, 0.641, 0.8627, 0.641, 0.8627, 0.641, 0.8422, 0.6904, 0.8422, 0.6904, 0.8627, 0.641, 0.8627, 0.641, 0.8422, 0.6904, 0.8425, 0.6902, 0.8627, 0.6414, 0.8422, 0.6904, 0.8627, 0.641, 0.8627, 0.6414, 0.8425, 0.6902, 0.8627, 0.6414, 0.8627, 0.641, 0.8627, 0.609, 0.8627, 0.6086, 0.8431, 0.6896, 0.8425, 0.6902, 0.8627, 0.6414, 0.8627, 0.6423, 0.8425, 0.6902, 0.8431, 0.6896, 0.8146, 0.7181, 0.8152, 0.7175, 0.8152, 0.7175, 0.8154, 0.7172, 0.8422, 0.6904, 0.8425, 0.6902, 0.8627, 0.6423, 0.8627, 0.6414, 0.8425, 0.6902, 0.8431, 0.6896, 0.8152, 0.7175, 0.8146, 0.7181, 0.8431, 0.6896, 0.8425, 0.6902, 0.8425, 0.6902, 0.8422, 0.6904, 0.8154, 0.7172, 0.8152, 0.7175, 0.8422, 0.6904, 0.8422, 0.6904, 0.8154, 0.7172, 0.8154, 0.7172, 0.8425, 0.6902, 0.8422, 0.6904, 0.8154, 0.7172, 0.8152, 0.7175, 0.8425, 0.6902, 0.8431, 0.6895, 0.8627, 0.6423, 0.8627, 0.6414, 0.8152, 0.7175, 0.8145, 0.7181, 0.8431, 0.6895, 0.8425, 0.6902, 0.8425, 0.5598, 0.8627, 0.6086, 0.8627, 0.609, 0.8422, 0.5596, 0.8154, 0.5328, 0.8154, 0.5328, 0.8422, 0.5596, 0.8422, 0.5596, 0.8425, 0.5598, 0.8422, 0.5596, 0.8154, 0.5328, 0.8152, 0.5325, 0.8152, 0.5325, 0.8154, 0.5328, 0.8422, 0.5596, 0.8425, 0.5598, 0.8425, 0.5598, 0.8431, 0.5605, 0.8145, 0.5319, 0.8152, 0.5325, 0.8431, 0.5605, 0.8431, 0.5605, 0.8145, 0.5319, 0.8145, 0.5319, 0.8431, 0.5605, 0.8431, 0.5605, 0.8145, 0.5319, 0.8145, 0.5319, 0.8422, 0.6904, 0.8422, 0.6904, 0.8154, 0.7172, 0.8154, 0.7172, 0.6885, 0.5392, 0.7358, 0.5196, 0.7358, 0.5196, 0.6885, 0.5392, 0.7358, 0.5196, 0.7642, 0.5196, 0.7642, 0.5196, 0.7358, 0.5196, 0.6446, 0.6108, 0.6642, 0.5635, 0.6642, 0.5635, 0.6446, 0.6108, 0.6642, 0.5635, 0.6885, 0.5392, 0.6885, 0.5392, 0.6642, 0.5635, 0.6446, 0.6392, 0.6446, 0.6108, 0.6446, 0.6108, 0.6446, 0.6392, 0.6642, 0.6865, 0.6446, 0.6392, 0.6446, 0.6392, 0.6642, 0.6865, 0.7358, 0.7304, 0.6885, 0.7108, 0.6885, 0.7108, 0.7358, 0.7304, 0.6885, 0.7108, 0.6642, 0.6865, 0.6642, 0.6865, 0.6885, 0.7108, 0.7642, 0.7304, 0.7358, 0.7304, 0.7358, 0.7304, 0.7642, 0.7304, 0.8115, 0.7108, 0.7642, 0.7304, 0.7642, 0.7304, 0.8115, 0.7108, 0.8358, 0.6865, 0.8115, 0.7108, 0.8115, 0.7108, 0.8358, 0.6865, 0.8554, 0.6392, 0.8358, 0.6865, 0.8358, 0.6865, 0.8554, 0.6392, 0.8358, 0.5635, 0.8554, 0.6108, 0.8554, 0.6108, 0.8358, 0.5635, 0.8554, 0.6108, 0.8554, 0.6392, 0.8554, 0.6392, 0.8554, 0.6108, 0.8115, 0.5392, 0.8358, 0.5635, 0.8358, 0.5635, 0.8115, 0.5392, 0.7642, 0.5196, 0.8115, 0.5392, 0.8115, 0.5392, 0.7642, 0.5196, 0.8145, 0.5319, 0.7673, 0.5123, 0.7673, 0.5123, 0.8145, 0.5319, 0.7673, 0.5123, 0.7327, 0.5123, 0.7327, 0.5123, 0.7673, 0.5123, 0.7327, 0.5123, 0.6855, 0.5319, 0.6855, 0.5319, 0.7327, 0.5123, 0.6855, 0.5319, 0.6569, 0.5605, 0.6569, 0.5605, 0.6855, 0.5319, 0.6569, 0.5605, 0.6373, 0.6077, 0.6373, 0.6077, 0.6569, 0.5605, 0.6373, 0.6077, 0.6373, 0.6423, 0.6373, 0.6423, 0.6373, 0.6077, 0.6373, 0.6423, 0.6569, 0.6895, 0.6569, 0.6895, 0.6373, 0.6423, 0.6569, 0.6895, 0.6855, 0.7181, 0.6855, 0.7181, 0.6569, 0.6895, 0.6855, 0.7181, 0.7327, 0.7377, 0.7327, 0.7377, 0.6855, 0.7181, 0.7327, 0.7377, 0.7673, 0.7377, 0.7673, 0.7377, 0.7327, 0.7377, 0.7673, 0.7377, 0.8145, 0.7181, 0.8145, 0.7181, 0.7673, 0.7377, 0.8431, 0.6895, 0.8627, 0.6423, 0.8627, 0.6423, 0.8431, 0.6895, 0.8145, 0.7181, 0.8431, 0.6895, 0.8431, 0.6895, 0.8145, 0.7181, 0.8627, 0.6423, 0.8627, 0.6077, 0.8627, 0.6077, 0.8627, 0.6423, 0.8627, 0.6077, 0.8431, 0.5605, 0.8431, 0.5605, 0.8627, 0.6077, 0.8431, 0.5605, 0.8145, 0.5319, 0.8145, 0.5319, 0.8431, 0.5605])
me_cube_001.materials.append(mat_glass)
me_cube_001.use_remesh_preserve_volume = False
me_cube_001.use_remesh_preserve_attributes = False
me_cube_001.use_mirror_vertex_groups = False
me_cube_001.update()

# ---- objects
ob_cube = bpy.data.objects.new('Cube', me_cube)
ob_circle = bpy.data.objects.new('Circle', me_circle)
ob_cube_001 = bpy.data.objects.new('Cube.001', me_cube_001)

# ---- transforms, parenting, visibility, modifiers, constraints
ob_cube.location = (0.0, 0.0, 0.0)
ob_cube.lock_rotations_4d = False
ob_cube.empty_display_type = 'ARROWS'
ob_cube.lineart.crease_threshold = 0.0
_m = ob_cube.modifiers.new('Auto Smooth', 'NODES')
_m.node_group = ng_auto_smooth
_gi = [s.identifier for s in ng_auto_smooth.interface.items_tree if s.item_type == 'SOCKET' and s.in_out == 'INPUT']
_m[_gi[1]] = 3.142  # Angle
ob_circle.location = (0.0, 0.0, 1.493)
ob_circle.lineart.crease_threshold = 0.0
_m = ob_circle.modifiers.new('Auto Smooth', 'NODES')
_m.node_group = ng_auto_smooth
_gi = [s.identifier for s in ng_auto_smooth.interface.items_tree if s.item_type == 'SOCKET' and s.in_out == 'INPUT']
_m[_gi[1]] = 3.142  # Angle
ob_cube_001.location = (2.235e-09, -2.806e-08, 1.652)
ob_cube_001.scale = (0.8731, 0.8731, 0.8731)
ob_cube_001.lock_rotations_4d = False
ob_cube_001.empty_display_type = 'ARROWS'
ob_cube_001.lineart.crease_threshold = 0.0
_m = ob_cube_001.modifiers.new('Auto Smooth', 'NODES')
_m.node_group = ng_auto_smooth
_gi = [s.identifier for s in ng_auto_smooth.interface.items_tree if s.item_type == 'SOCKET' and s.in_out == 'INPUT']
_m[_gi[1]] = 3.142  # Angle

# ---- collection membership
col_collection.objects.link(ob_cube)
col_collection.objects.link(ob_circle)
col_collection.objects.link(ob_cube_001)

# ---- scene / render settings (as saved in the file)
scene.frame_start = 1; scene.frame_end = 250; scene.frame_set(1)
scene.render.engine = 'BLENDER_EEVEE_NEXT'
scene.cycles.use_denoising = False
scene.cycles.samples = 128
scene.cycles.sampling_pattern = 'TABULATED_SOBOL'
scene.cycles.use_adaptive_sampling = False
scene.cycles.use_light_tree = False
scene.view_settings.view_transform = 'Filmic'
bpy.context.view_layer.update()

# ---- added for rendering (the .blend has no active camera and no usable light): camera, sun
cam_auto = bpy.data.cameras.new('AutoCamera')
cam_auto.lens = 50.0
cam_auto.sensor_width = 36.0
cam_auto.clip_end = 1000.0
ob_auto_camera = bpy.data.objects.new('AutoCamera', cam_auto)
scene.collection.objects.link(ob_auto_camera)
ob_auto_camera.location = (3.764, -4.5168, 3.47236)
ob_auto_camera.rotation_euler = (1.09748, -7.21219e-08, 0.694738)
scene.camera = ob_auto_camera
light_auto_sun = bpy.data.lights.new('AutoSun', 'SUN')
light_auto_sun.energy = 3.0
light_auto_sun.angle = 0.0523599
ob_auto_sun = bpy.data.objects.new('AutoSun', light_auto_sun)
scene.collection.objects.link(ob_auto_sun)
ob_auto_sun.rotation_euler = (0.872665, 0.174533, 0.523599)
bpy.context.view_layer.update()
